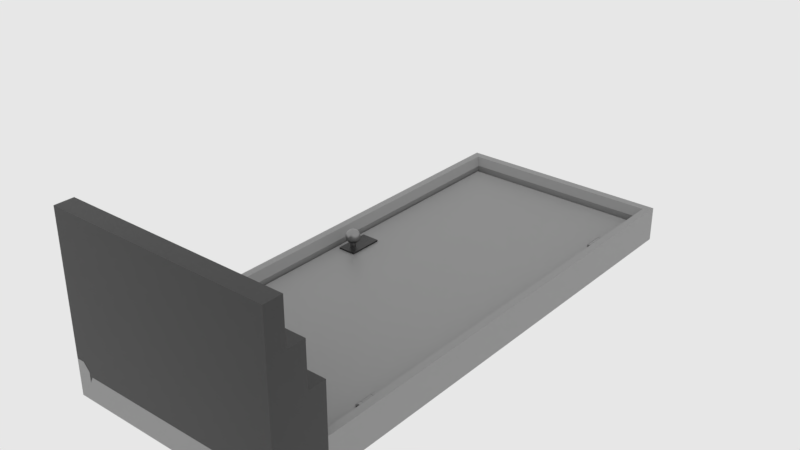 # Source: arch_door1.blend  (saved by Blender 2.83.18; exported with 4.5.12 LTS)
import bpy
from mathutils import Matrix  # noqa: F401  (used for matrix-valued properties, if any)

bpy.ops.wm.read_factory_settings(use_empty=True)
scene = bpy.context.scene
scene.name = 'main'

# ---- collections
col_collection_1 = bpy.data.collections.new('Collection 1'); scene.collection.children.link(col_collection_1)

# ---- materials (node trees are filled in below, after node groups)
mat_sy_cutter = bpy.data.materials.new('sy_cutter')
mat_sy_lite_matte = bpy.data.materials.new('sy_lite_matte')
mat_sy_lite_matte.roughness = 0.25
mat_sy_dark_matte = bpy.data.materials.new('sy_dark_matte')
mat_sy_dark_matte.roughness = 0.25
mat_sy_steel_mat = bpy.data.materials.new('sy_steel_mat')

# ---- node groups
ng_sy_plastic_001 = bpy.data.node_groups.new('sy_plastic.001', 'ShaderNodeTree')
_s = ng_sy_plastic_001.interface.new_socket(name='Color', in_out='OUTPUT', socket_type='NodeSocketColor')
_s.default_value = (0.01341, 0.01341, 0.01341, 1.0)
_s = ng_sy_plastic_001.interface.new_socket(name='Roughness', in_out='OUTPUT', socket_type='NodeSocketColor')
_s.default_value = (0.0, 0.0, 0.0, 0.0)
_s = ng_sy_plastic_001.interface.new_socket(name='Normal', in_out='OUTPUT', socket_type='NodeSocketVector')
_s.min_value = 0.0
_s.max_value = 0.0
_s = ng_sy_plastic_001.interface.new_socket(name='Color', in_out='INPUT', socket_type='NodeSocketColor')
_s.default_value = (0.01341, 0.01341, 0.01341, 1.0)
_s = ng_sy_plastic_001.interface.new_socket(name='Scale', in_out='INPUT', socket_type='NodeSocketFloat')
_s.default_value = 1.0
_s.min_value = 0.0
_s.max_value = 10.0
_s = ng_sy_plastic_001.interface.new_socket(name='Roughness', in_out='INPUT', socket_type='NodeSocketFloat')
_s.default_value = 1.0
_s.min_value = 0.0
_s.max_value = 3.0
_s = ng_sy_plastic_001.interface.new_socket(name='Bump', in_out='INPUT', socket_type='NodeSocketFloat')
_s.default_value = 1.0
_s.min_value = 0.0
_s.max_value = 1.0
_s = ng_sy_plastic_001.interface.new_socket(name='Normal', in_out='INPUT', socket_type='NodeSocketVector')
_s.min_value = 0.0
_s.max_value = -1.0
_s.hide_value = True
_N = ng_sy_plastic_001.nodes; _L = ng_sy_plastic_001.links
n0 = _N.new('ShaderNodeValToRGB'); n0.name = 'ColorRamp'; n0.location = (258, -72)
while len(n0.color_ramp.elements) > 1: n0.color_ramp.elements.remove(n0.color_ramp.elements[-1])
n0.color_ramp.elements[0].position = 0.004545; n0.color_ramp.elements[0].color = (0.2194, 0.2194, 0.2194, 1.0)
_e = n0.color_ramp.elements.new(0.8182); _e.color = (1.0, 1.0, 1.0, 1.0)
n1 = _N.new('ShaderNodeTexNoise'); n1.name = 'Noise Texture'; n1.location = (55, 153)
n2 = _N.new('ShaderNodeTexNoise'); n2.name = 'Musgrave Texture'; n2.location = (46, -89)
n2.width = 150
n2.normalize = False
n2.inputs[2].default_value = 300.0
n2.inputs[3].default_value = 11.2
n2.inputs[4].default_value = 0.25
n3 = _N.new('ShaderNodeValue'); n3.name = 'Value.001'; n3.location = (-353, -382)
n3.outputs[0].default_value = 0.0
n4 = _N.new('ShaderNodeRGB'); n4.name = 'RGB'; n4.location = (-365, 262)
n4.outputs[0].default_value = (0.01341, 0.01341, 0.01341, 1.0)
n5 = _N.new('ShaderNodeMix'); n5.name = 'Mix.001'; n5.location = (550, 25)
n5.data_type = 'RGBA'
n6 = _N.new('NodeReroute'); n6.name = 'Reroute'; n6.location = (-260, -194)
n6.width = 16
n6.socket_idname = 'NodeSocketFloat'
n7 = _N.new('ShaderNodeValue'); n7.name = 'Value'; n7.location = (-429, -187)
n7.outputs[0].default_value = 1.0
n8 = _N.new('ShaderNodeMath'); n8.name = 'Math'; n8.location = (-147, 40)
n8.operation = 'MULTIPLY'
n8.inputs[1].default_value = 400.0
n8.inputs[2].default_value = 0.0
n9 = _N.new('ShaderNodeMath'); n9.name = 'Math.001'; n9.location = (-150, -131)
n9.operation = 'MULTIPLY'
n9.inputs[1].default_value = 300.0
n9.inputs[2].default_value = 0.0
n10 = _N.new('ShaderNodeMath'); n10.name = 'Math.002'; n10.location = (-146, -320)
n10.operation = 'DIVIDE'
n10.inputs[1].default_value = 10.0
n10.inputs[2].default_value = 0.0
n11 = _N.new('ShaderNodeMath'); n11.name = 'Math.003'; n11.location = (746, 19)
n11.operation = 'MULTIPLY'
n11.inputs[2].default_value = 0.0
n12 = _N.new('NodeGroupInput'); n12.name = 'Group Input'; n12.location = (-627, -4)
n13 = _N.new('ShaderNodeValToRGB'); n13.name = 'ColorRamp.001'; n13.location = (255, 159)
while len(n13.color_ramp.elements) > 1: n13.color_ramp.elements.remove(n13.color_ramp.elements[-1])
n13.color_ramp.elements[0].position = 0.1727; n13.color_ramp.elements[0].color = (0.2194, 0.2194, 0.2194, 1.0)
_e = n13.color_ramp.elements.new(1.0); _e.color = (1.0, 1.0, 1.0, 1.0)
n14 = _N.new('ShaderNodeValue'); n14.name = 'Value.002'; n14.location = (520, 233)
n14.outputs[0].default_value = 1.0
n15 = _N.new('ShaderNodeBump'); n15.name = 'Bump'; n15.location = (721, -216)
n15.inputs[1].default_value = 0.2
n15.inputs[2].default_value = 1.0
n16 = _N.new('NodeGroupOutput'); n16.name = 'Group Output'; n16.location = (990, -11)
_L.new(n1.outputs[0], n13.inputs[0])
_L.new(n5.outputs[2], n11.inputs[0])
_L.new(n13.outputs[0], n5.inputs[6])
_L.new(n0.outputs[0], n5.inputs[7])
_L.new(n2.outputs[0], n0.inputs[0])
_L.new(n15.outputs[0], n16.inputs[2])
_L.new(n5.outputs[2], n15.inputs[3])
_L.new(n8.outputs[0], n1.inputs[2])
_L.new(n9.outputs[0], n2.inputs[0])
_L.new(n10.outputs[0], n15.inputs[0])
_L.new(n12.outputs[0], n16.inputs[0])
_L.new(n12.outputs[4], n15.inputs[4])
_L.new(n11.outputs[0], n16.inputs[1])
_L.new(n7.outputs[0], n6.inputs[0])
_L.new(n12.outputs[1], n8.inputs[0])
_L.new(n12.outputs[1], n9.inputs[0])
_L.new(n12.outputs[3], n10.inputs[0])
_L.new(n12.outputs[2], n11.inputs[1])
n16.is_active_output = True
ng_sy_plastic_002 = bpy.data.node_groups.new('sy_plastic.002', 'ShaderNodeTree')
_s = ng_sy_plastic_002.interface.new_socket(name='Color', in_out='OUTPUT', socket_type='NodeSocketColor')
_s.default_value = (0.01341, 0.01341, 0.01341, 1.0)
_s = ng_sy_plastic_002.interface.new_socket(name='Roughness', in_out='OUTPUT', socket_type='NodeSocketColor')
_s.default_value = (0.0, 0.0, 0.0, 0.0)
_s = ng_sy_plastic_002.interface.new_socket(name='Normal', in_out='OUTPUT', socket_type='NodeSocketVector')
_s.min_value = 0.0
_s.max_value = 0.0
_s = ng_sy_plastic_002.interface.new_socket(name='Color', in_out='INPUT', socket_type='NodeSocketColor')
_s.default_value = (0.01341, 0.01341, 0.01341, 1.0)
_s = ng_sy_plastic_002.interface.new_socket(name='Scale', in_out='INPUT', socket_type='NodeSocketFloat')
_s.default_value = 1.0
_s.min_value = 0.0
_s.max_value = 10.0
_s = ng_sy_plastic_002.interface.new_socket(name='Roughness', in_out='INPUT', socket_type='NodeSocketFloat')
_s.default_value = 1.0
_s.min_value = 0.0
_s.max_value = 3.0
_s = ng_sy_plastic_002.interface.new_socket(name='Bump', in_out='INPUT', socket_type='NodeSocketFloat')
_s.default_value = 1.0
_s.min_value = 0.0
_s.max_value = 1.0
_s = ng_sy_plastic_002.interface.new_socket(name='Normal', in_out='INPUT', socket_type='NodeSocketVector')
_s.min_value = 0.0
_s.max_value = -1.0
_s.hide_value = True
_N = ng_sy_plastic_002.nodes; _L = ng_sy_plastic_002.links
n0 = _N.new('ShaderNodeValToRGB'); n0.name = 'ColorRamp'; n0.location = (258, -72)
while len(n0.color_ramp.elements) > 1: n0.color_ramp.elements.remove(n0.color_ramp.elements[-1])
n0.color_ramp.elements[0].position = 0.004545; n0.color_ramp.elements[0].color = (0.2194, 0.2194, 0.2194, 1.0)
_e = n0.color_ramp.elements.new(0.8182); _e.color = (1.0, 1.0, 1.0, 1.0)
n1 = _N.new('ShaderNodeTexNoise'); n1.name = 'Noise Texture'; n1.location = (55, 153)
n2 = _N.new('ShaderNodeTexNoise'); n2.name = 'Musgrave Texture'; n2.location = (46, -89)
n2.width = 150
n2.normalize = False
n2.inputs[2].default_value = 300.0
n2.inputs[3].default_value = 11.2
n2.inputs[4].default_value = 0.25
n3 = _N.new('ShaderNodeValue'); n3.name = 'Value.001'; n3.location = (-353, -382)
n3.outputs[0].default_value = 0.0
n4 = _N.new('ShaderNodeRGB'); n4.name = 'RGB'; n4.location = (-365, 262)
n4.outputs[0].default_value = (0.01341, 0.01341, 0.01341, 1.0)
n5 = _N.new('ShaderNodeMix'); n5.name = 'Mix.001'; n5.location = (550, 25)
n5.data_type = 'RGBA'
n6 = _N.new('NodeReroute'); n6.name = 'Reroute'; n6.location = (-260, -194)
n6.width = 16
n6.socket_idname = 'NodeSocketFloat'
n7 = _N.new('ShaderNodeValue'); n7.name = 'Value'; n7.location = (-429, -187)
n7.outputs[0].default_value = 1.0
n8 = _N.new('ShaderNodeMath'); n8.name = 'Math'; n8.location = (-147, 40)
n8.operation = 'MULTIPLY'
n8.inputs[1].default_value = 400.0
n8.inputs[2].default_value = 0.0
n9 = _N.new('ShaderNodeMath'); n9.name = 'Math.001'; n9.location = (-150, -131)
n9.operation = 'MULTIPLY'
n9.inputs[1].default_value = 300.0
n9.inputs[2].default_value = 0.0
n10 = _N.new('ShaderNodeMath'); n10.name = 'Math.002'; n10.location = (-146, -320)
n10.operation = 'DIVIDE'
n10.inputs[1].default_value = 10.0
n10.inputs[2].default_value = 0.0
n11 = _N.new('ShaderNodeMath'); n11.name = 'Math.003'; n11.location = (746, 19)
n11.operation = 'MULTIPLY'
n11.inputs[2].default_value = 0.0
n12 = _N.new('NodeGroupInput'); n12.name = 'Group Input'; n12.location = (-627, -4)
n13 = _N.new('ShaderNodeValToRGB'); n13.name = 'ColorRamp.001'; n13.location = (255, 159)
while len(n13.color_ramp.elements) > 1: n13.color_ramp.elements.remove(n13.color_ramp.elements[-1])
n13.color_ramp.elements[0].position = 0.1727; n13.color_ramp.elements[0].color = (0.2194, 0.2194, 0.2194, 1.0)
_e = n13.color_ramp.elements.new(1.0); _e.color = (1.0, 1.0, 1.0, 1.0)
n14 = _N.new('ShaderNodeValue'); n14.name = 'Value.002'; n14.location = (520, 233)
n14.outputs[0].default_value = 1.0
n15 = _N.new('ShaderNodeBump'); n15.name = 'Bump'; n15.location = (721, -216)
n15.inputs[1].default_value = 0.2
n15.inputs[2].default_value = 1.0
n16 = _N.new('NodeGroupOutput'); n16.name = 'Group Output'; n16.location = (990, -11)
_L.new(n1.outputs[0], n13.inputs[0])
_L.new(n5.outputs[2], n11.inputs[0])
_L.new(n13.outputs[0], n5.inputs[6])
_L.new(n0.outputs[0], n5.inputs[7])
_L.new(n2.outputs[0], n0.inputs[0])
_L.new(n15.outputs[0], n16.inputs[2])
_L.new(n5.outputs[2], n15.inputs[3])
_L.new(n8.outputs[0], n1.inputs[2])
_L.new(n9.outputs[0], n2.inputs[0])
_L.new(n10.outputs[0], n15.inputs[0])
_L.new(n12.outputs[0], n16.inputs[0])
_L.new(n12.outputs[4], n15.inputs[4])
_L.new(n11.outputs[0], n16.inputs[1])
_L.new(n7.outputs[0], n6.inputs[0])
_L.new(n12.outputs[1], n8.inputs[0])
_L.new(n12.outputs[1], n9.inputs[0])
_L.new(n12.outputs[3], n10.inputs[0])
_L.new(n12.outputs[2], n11.inputs[1])
n16.is_active_output = True
ng_sy_metal = bpy.data.node_groups.new('sy_metal', 'ShaderNodeTree')
_s = ng_sy_metal.interface.new_socket(name='Color', in_out='OUTPUT', socket_type='NodeSocketColor')
_s.default_value = (0.2987, 0.2987, 0.2987, 1.0)
_s = ng_sy_metal.interface.new_socket(name='Normal', in_out='OUTPUT', socket_type='NodeSocketVector')
_s.min_value = 0.0
_s.max_value = 0.0
_s = ng_sy_metal.interface.new_socket(name='Value', in_out='OUTPUT', socket_type='NodeSocketFloat')
_s.min_value = 0.0
_s.max_value = 0.0
_s = ng_sy_metal.interface.new_socket(name='Color', in_out='INPUT', socket_type='NodeSocketColor')
_s.default_value = (0.2987, 0.2987, 0.2987, 1.0)
_s = ng_sy_metal.interface.new_socket(name='Roughness', in_out='INPUT', socket_type='NodeSocketFloat')
_s.default_value = 1.0
_s.min_value = 0.0
_s.max_value = 2.0
_s = ng_sy_metal.interface.new_socket(name='Bump', in_out='INPUT', socket_type='NodeSocketFloat')
_s.default_value = 1.0
_s.min_value = 0.0
_s.max_value = 2.0
_s = ng_sy_metal.interface.new_socket(name='Scale', in_out='INPUT', socket_type='NodeSocketFloat')
_s.default_value = 1.0
_s.min_value = 0.0
_s.max_value = 2.0
_s = ng_sy_metal.interface.new_socket(name='Normal', in_out='INPUT', socket_type='NodeSocketVector')
_s.min_value = 0.0
_s.max_value = -1.0
_s.hide_value = True
_N = ng_sy_metal.nodes; _L = ng_sy_metal.links
n0 = _N.new('ShaderNodeTexCoord'); n0.name = 'Texture Coordinate.001'; n0.location = (-689, -224)
n1 = _N.new('ShaderNodeMapping'); n1.name = 'Mapping.001'; n1.location = (-479, -207)
n1.width = 240
n1.vector_type = 'TEXTURE'
n1.inputs[2].default_value = (0.7679, 0.576, 0.384)
n2 = _N.new('ShaderNodeValToRGB'); n2.name = 'ColorRamp'; n2.location = (45, -254)
while len(n2.color_ramp.elements) > 1: n2.color_ramp.elements.remove(n2.color_ramp.elements[-1])
n2.color_ramp.elements[0].position = 0.0; n2.color_ramp.elements[0].color = (0.508, 0.508, 0.508, 1.0)
_e = n2.color_ramp.elements.new(1.0); _e.color = (1.0, 1.0, 1.0, 1.0)
n3 = _N.new('ShaderNodeMix'); n3.name = 'Mix'; n3.location = (351, -115)
n3.data_type = 'RGBA'
n3.blend_type = 'MULTIPLY'
n3.inputs[0].default_value = 0.4667
n4 = _N.new('NodeGroupOutput'); n4.name = 'Group Output'; n4.location = (889, 0)
n5 = _N.new('ShaderNodeRGB'); n5.name = 'RGB'; n5.location = (-683, 362)
n5.outputs[0].default_value = (0.2987, 0.2987, 0.2987, 1.0)
n6 = _N.new('ShaderNodeTexCoord'); n6.name = 'Texture Coordinate'; n6.location = (-689, 83)
n7 = _N.new('ShaderNodeMapping'); n7.name = 'Mapping'; n7.location = (-461, 179)
n7.width = 240
n7.vector_type = 'TEXTURE'
n7.inputs[2].default_value = (0.384, 0.576, 0.7679)
n8 = _N.new('ShaderNodeTexNoise'); n8.name = 'Noise Texture'; n8.location = (-184, 74)
n8.inputs[2].default_value = 150.0
n8.inputs[3].default_value = 5.0
n9 = _N.new('ShaderNodeValToRGB'); n9.name = 'ColorRamp.001'; n9.location = (46, 5)
while len(n9.color_ramp.elements) > 1: n9.color_ramp.elements.remove(n9.color_ramp.elements[-1])
n9.color_ramp.elements[0].position = 0.0; n9.color_ramp.elements[0].color = (0.0, 0.0, 0.0, 1.0)
_e = n9.color_ramp.elements.new(1.0); _e.color = (1.0, 1.0, 1.0, 1.0)
n10 = _N.new('ShaderNodeMath'); n10.name = 'Math'; n10.location = (571, -60)
n10.operation = 'MULTIPLY'
n10.inputs[2].default_value = 0.0
n11 = _N.new('ShaderNodeMath'); n11.name = 'Math.001'; n11.location = (382, -405)
n11.operation = 'DIVIDE'
n11.inputs[1].default_value = 10.0
n11.inputs[2].default_value = 0.0
n12 = _N.new('ShaderNodeBump'); n12.name = 'Bump'; n12.location = (689, -362)
n12.inputs[1].default_value = 0.05
n12.inputs[2].default_value = 1.0
n13 = _N.new('ShaderNodeValue'); n13.name = 'Value'; n13.location = (-1337, -282)
n13.outputs[0].default_value = 1.0
n14 = _N.new('NodeGroupInput'); n14.name = 'Group Input'; n14.location = (-1239, 5)
n15 = _N.new('ShaderNodeCombineXYZ'); n15.name = 'Combine XYZ'; n15.location = (-869, -178)
n16 = _N.new('ShaderNodeMath'); n16.name = 'Math.002'; n16.location = (-1066, -219)
n16.operation = 'MULTIPLY'
n16.inputs[1].default_value = 50.0
n16.inputs[2].default_value = 0.0
n17 = _N.new('ShaderNodeCombineXYZ'); n17.name = 'Combine XYZ.001'; n17.location = (-869, -371)
n18 = _N.new('ShaderNodeTexNoise'); n18.name = 'Musgrave Texture'; n18.location = (-175, -206)
n18.width = 150
n18.normalize = False
n18.inputs[2].default_value = 400.0
n18.inputs[3].default_value = 0.0
n18.inputs[4].default_value = 0.25
_L.new(n7.outputs[0], n8.inputs[0])
_L.new(n6.outputs[0], n7.inputs[0])
_L.new(n18.outputs[0], n2.inputs[0])
_L.new(n9.outputs[0], n3.inputs[6])
_L.new(n2.outputs[0], n3.inputs[7])
_L.new(n1.outputs[0], n18.inputs[0])
_L.new(n0.outputs[0], n1.inputs[0])
_L.new(n3.outputs[2], n12.inputs[3])
_L.new(n12.outputs[0], n4.inputs[1])
_L.new(n3.outputs[2], n10.inputs[0])
_L.new(n10.outputs[0], n4.inputs[2])
_L.new(n14.outputs[0], n4.inputs[0])
_L.new(n14.outputs[1], n10.inputs[1])
_L.new(n14.outputs[2], n11.inputs[0])
_L.new(n11.outputs[0], n12.inputs[0])
_L.new(n14.outputs[4], n12.inputs[4])
_L.new(n16.outputs[0], n15.inputs[0])
_L.new(n16.outputs[0], n15.inputs[1])
_L.new(n15.outputs[0], n7.inputs[3])
_L.new(n16.outputs[0], n17.inputs[2])
_L.new(n17.outputs[0], n1.inputs[3])
_L.new(n14.outputs[3], n16.inputs[0])
_L.new(n8.outputs[0], n9.inputs[0])
n4.is_active_output = True
ng_auto_smooth = bpy.data.node_groups.new('Auto Smooth', 'GeometryNodeTree')
_s = ng_auto_smooth.interface.new_socket(name='Geometry', in_out='OUTPUT', socket_type='NodeSocketGeometry')
_s = ng_auto_smooth.interface.new_socket(name='Geometry', in_out='INPUT', socket_type='NodeSocketGeometry')
_s = ng_auto_smooth.interface.new_socket(name='Angle', in_out='INPUT', socket_type='NodeSocketFloat')
_s.subtype = 'ANGLE'
_s.min_value = 0.0
_s.max_value = 3.142
ng_auto_smooth.is_modifier = True
_N = ng_auto_smooth.nodes; _L = ng_auto_smooth.links
n0 = _N.new('NodeGroupOutput'); n0.name = 'Group Output'; n0.location = (480, -100)
n1 = _N.new('NodeGroupInput'); n1.name = 'Group Input'; n1.location = (-420, -300)
n2 = _N.new('NodeGroupInput'); n2.name = 'Group Input.001'; n2.location = (-60, -100)
n3 = _N.new('GeometryNodeSetShadeSmooth'); n3.name = 'Set Shade Smooth'; n3.location = (120, -100)
n3.domain = 'EDGE'
n4 = _N.new('GeometryNodeSetShadeSmooth'); n4.name = 'Set Shade Smooth.001'; n4.location = (300, -100)
n5 = _N.new('GeometryNodeInputMeshEdgeAngle'); n5.name = 'Edge Angle'; n5.location = (-420, -220)
n6 = _N.new('GeometryNodeInputEdgeSmooth'); n6.name = 'Is Edge Smooth'; n6.location = (-60, -160)
n7 = _N.new('GeometryNodeInputShadeSmooth'); n7.name = 'Is Face Smooth'; n7.location = (-240, -340)
n8 = _N.new('FunctionNodeBooleanMath'); n8.name = 'Boolean Math'; n8.location = (-60, -220)
n9 = _N.new('FunctionNodeCompare'); n9.name = 'Compare'; n9.location = (-240, -180)
n9.operation = 'LESS_EQUAL'
_L.new(n5.outputs[0], n9.inputs[0])
_L.new(n4.outputs[0], n0.inputs[0])
_L.new(n1.outputs[1], n9.inputs[1])
_L.new(n9.outputs[0], n8.inputs[0])
_L.new(n7.outputs[0], n8.inputs[1])
_L.new(n2.outputs[0], n3.inputs[0])
_L.new(n6.outputs[0], n3.inputs[1])
_L.new(n3.outputs[0], n4.inputs[0])
_L.new(n8.outputs[0], n3.inputs[2])
n0.is_active_output = True

# ---- material node trees
mat_sy_cutter.use_nodes = True; mat_sy_cutter.node_tree.nodes.clear()
_N = mat_sy_cutter.node_tree.nodes; _L = mat_sy_cutter.node_tree.links
n0 = _N.new('ShaderNodeBsdfPrincipled'); n0.name = 'Principled BSDF'; n0.location = (10, 300)
n0.distribution = 'GGX'
n0.subsurface_method = 'BURLEY'
n0.inputs[0].default_value = (0.0212, 0.0212, 0.0212, 1.0)
n0.inputs[2].default_value = 0.65
n0.inputs[3].default_value = 1.45
n0.inputs[27].default_value = (0.0, 0.0, 0.0, 1.0)
n0.inputs[28].default_value = 1.0
n1 = _N.new('ShaderNodeOutputMaterial'); n1.name = 'Material Output'; n1.location = (300, 300)
_L.new(n0.outputs[0], n1.inputs[0])
n1.is_active_output = True
mat_sy_lite_matte.use_nodes = True; mat_sy_lite_matte.node_tree.nodes.clear()
_N = mat_sy_lite_matte.node_tree.nodes; _L = mat_sy_lite_matte.node_tree.links
n0 = _N.new('ShaderNodeOutputMaterial'); n0.name = 'Material Output'; n0.location = (1294, 466)
n1 = _N.new('ShaderNodeBsdfPrincipled'); n1.name = 'Principled BSDF'; n1.location = (881, 441)
n1.distribution = 'GGX'
n1.subsurface_method = 'BURLEY'
n1.inputs[3].default_value = 1.45
n1.inputs[9].default_value = (1.0, 0.1, 1.0)
n1.inputs[27].default_value = (0.0, 0.0, 0.0, 1.0)
n1.inputs[28].default_value = 1.0
n2 = _N.new('ShaderNodeGroup'); n2.name = 'Group.001'; n2.location = (487, 183)
n2.width = 183
n2.node_tree = ng_sy_plastic_001
n2.inputs[0].default_value = (0.2818, 0.2818, 0.2818, 1.0)
n2.inputs[1].default_value = 10.0
n2.inputs[2].default_value = 1.0
n2.inputs[3].default_value = 1.0
n2.inputs[4].default_value = (0.0, 0.0, 0.0)
_L.new(n1.outputs[0], n0.inputs[0])
_L.new(n2.outputs[0], n1.inputs[0])
_L.new(n2.outputs[1], n1.inputs[2])
_L.new(n2.outputs[2], n1.inputs[5])
n0.is_active_output = True
mat_sy_dark_matte.use_nodes = True; mat_sy_dark_matte.node_tree.nodes.clear()
_N = mat_sy_dark_matte.node_tree.nodes; _L = mat_sy_dark_matte.node_tree.links
n0 = _N.new('ShaderNodeOutputMaterial'); n0.name = 'Material Output'; n0.location = (1294, 466)
n1 = _N.new('ShaderNodeBsdfPrincipled'); n1.name = 'Principled BSDF'; n1.location = (881, 441)
n1.distribution = 'GGX'
n1.subsurface_method = 'BURLEY'
n1.inputs[3].default_value = 1.45
n1.inputs[9].default_value = (1.0, 0.1, 1.0)
n1.inputs[27].default_value = (0.0, 0.0, 0.0, 1.0)
n1.inputs[28].default_value = 1.0
n2 = _N.new('ShaderNodeGroup'); n2.name = 'Group.001'; n2.location = (494, 235)
n2.width = 183
n2.node_tree = ng_sy_plastic_002
n2.inputs[0].default_value = (0.02166, 0.02166, 0.02166, 1.0)
n2.inputs[1].default_value = 10.0
n2.inputs[2].default_value = 1.0
n2.inputs[3].default_value = 1.0
n2.inputs[4].default_value = (0.0, 0.0, 0.0)
_L.new(n1.outputs[0], n0.inputs[0])
_L.new(n2.outputs[0], n1.inputs[0])
_L.new(n2.outputs[1], n1.inputs[2])
_L.new(n2.outputs[2], n1.inputs[5])
n0.is_active_output = True
mat_sy_steel_mat.use_nodes = True; mat_sy_steel_mat.node_tree.nodes.clear()
_N = mat_sy_steel_mat.node_tree.nodes; _L = mat_sy_steel_mat.node_tree.links
n0 = _N.new('ShaderNodeOutputMaterial'); n0.name = 'Material Output'; n0.location = (300, 300)
n1 = _N.new('ShaderNodeBsdfPrincipled'); n1.name = 'Principled BSDF'; n1.location = (10, 300)
n1.distribution = 'GGX'
n1.subsurface_method = 'BURLEY'
n1.inputs[1].default_value = 1.0
n1.inputs[3].default_value = 1.45
n1.inputs[27].default_value = (0.0, 0.0, 0.0, 1.0)
n1.inputs[28].default_value = 1.0
n2 = _N.new('ShaderNodeGroup'); n2.name = 'Group'; n2.location = (-335, 131)
n2.node_tree = ng_sy_metal
n2.inputs[0].default_value = (0.2987, 0.2987, 0.2987, 1.0)
n2.inputs[1].default_value = 1.0
n2.inputs[2].default_value = 1.0
n2.inputs[3].default_value = 4.0
n2.inputs[4].default_value = (0.0, 0.0, 0.0)
_L.new(n2.outputs[0], n1.inputs[0])
_L.new(n1.outputs[0], n0.inputs[0])
_L.new(n2.outputs[1], n1.inputs[5])
_L.new(n2.outputs[2], n1.inputs[2])
n0.is_active_output = True

# ---- world
world_world = bpy.data.worlds.new('world'); scene.world = world_world
world_world.color = (0.8, 0.8, 0.8)
world_world.use_sun_shadow = False
world_world.sun_shadow_jitter_overblur = 0.0
world_world.cycles.sampling_method = 'MANUAL'
world_world.cycles.homogeneous_volume = True

# ---- meshes
me_cube_005 = bpy.data.meshes.new('Cube.005')
me_cube_005.from_pydata([(-0.5682, -1.382, 0.9059), (-0.5682, 1.382, 0.9059), (-0.5682, 1.382, -0.2164), (0.5682, -1.382, 0.9059), (0.5682, 1.382, 0.9059), (0.5682, 1.382, -0.2164), (-0.5682, -1.382, -0.2164), (0.5682, -1.382, -0.2164)], [], [(6, 2, 5, 7), (7, 5, 4, 3), (6, 7, 3, 0), (5, 2, 1, 4), (3, 4, 1, 0), (0, 1, 2, 6)])
me_cube_005.materials.append(mat_sy_cutter)
me_cube_005.use_remesh_preserve_volume = False
me_cube_005.use_remesh_preserve_attributes = False
me_cube_005.use_mirror_vertex_groups = False
me_cube_005.update()
me_cube = bpy.data.meshes.new('Cube')
me_cube.from_pydata([(-0.5622, 2.725, 0.09004), (-0.5622, 2.725, -0.09004), (0.5622, 2.725, 0.09004), (0.5622, 2.725, -0.09004), (-0.4923, 2.649, 0.05347), (0.4923, 2.649, 0.05347), (0.0, 2.725, -0.09004), (0.0, 2.725, 0.09004), (0.0, 2.649, 0.05347), (0.0, 0.0002724, 0.03501), (0.4757, 0.0002724, 0.03501), (0.4757, 2.619, 0.03501), (0.0, 2.619, 0.03501), (-0.4757, 2.619, 0.03501), (-0.4757, 0.0002724, 0.03501), (-0.5236, 2.683, 0.09004), (0.5236, 2.683, 0.09004), (0.0, 2.683, 0.09004), (0.5622, 1.331, 0.09004), (-0.5236, 1.331, 0.09004), (0.0, 1.331, -0.09004), (-0.4923, 1.331, 0.05347), (0.4923, 1.331, 0.05347), (0.4757, 1.331, 0.03501), (-0.5622, 1.331, -0.09004), (-0.5622, 1.331, 0.09004), (0.5622, 1.331, -0.09004), (-0.4757, 1.331, 0.03501), (0.5236, 1.331, 0.09004), (-0.405, 2.619, 0.03501), (-0.405, 1.331, 0.03501), (-0.405, 2.725, -0.09004), (-0.405, 1.331, -0.09004), (-0.405, 2.725, 0.09004), (-0.405, 0.0002724, 0.03501), (-0.405, 2.683, 0.09004), (-0.405, 2.649, 0.05347), (0.4923, 1.331, 0.001371), (0.0, 2.649, 0.001371), (0.4923, 2.649, 0.001371), (-0.405, 2.649, 0.001371), (-0.4923, 1.331, 0.001371), (-0.4923, 2.649, 0.001371), (0.5622, -0.001034, -0.09004), (0.5236, -0.001033, 0.09004), (0.5622, -0.001033, 0.09004), (0.4764, -0.001033, 0.03354), (0.4923, -0.001033, 0.001371), (0.4923, -0.001033, 0.05347), (-0.5236, -0.001033, 0.09004), (-0.4923, -0.001033, 0.001371), (-0.4764, -0.001033, 0.03354), (-0.5622, -0.001034, -0.09004), (-0.405, -0.001033, -0.09004), (0.0, -0.001034, -0.09004), (-0.5622, -0.001033, 0.09004), (-0.4923, -0.001033, 0.05347), (-0.405, -0.001033, 0.03354), (0.0, -0.001033, 0.03354)], [], [(0, 1, 24, 25), (17, 8, 5, 16), (16, 5, 22, 28), (15, 19, 21, 4), (7, 6, 31, 33), (17, 35, 36, 8), (7, 2, 3, 6), (1, 31, 32, 24), (3, 26, 20, 6), (2, 18, 26, 3), (9, 10, 23, 30, 34), (5, 39, 37, 22), (8, 38, 39, 5), (4, 42, 40, 36), (7, 33, 35, 17), (0, 25, 19, 15), (2, 16, 28, 18), (7, 17, 16, 2), (27, 30, 29, 13), (19, 25, 55, 49), (24, 32, 53, 52), (21, 41, 42, 4), (22, 37, 47, 48), (28, 22, 48, 44), (20, 26, 43, 54), (18, 28, 44, 45), (21, 19, 49, 56), (26, 18, 45, 43), (25, 24, 52, 55), (35, 33, 0, 15), (36, 40, 38, 8), (33, 31, 1, 0), (34, 30, 27, 14), (32, 31, 6, 20), (29, 30, 23, 11, 12), (36, 35, 15, 4), (10, 9, 58, 46), (23, 10, 46, 47, 37), (12, 11, 39, 38), (29, 12, 38, 40), (27, 13, 42, 41), (34, 14, 51, 57), (11, 23, 37, 39), (14, 27, 41, 50, 51), (13, 29, 40, 42), (9, 34, 57, 58), (54, 53, 32, 20), (56, 50, 41, 21), (55, 52, 53, 54, 43, 45, 44, 48, 47, 46, 58, 57, 51, 50, 56, 49)])
me_cube.polygons.foreach_set('use_smooth', [1, 1, 1, 1, 1, 1, 1, 1, 1, 1, 1, 1, 1, 1, 1, 1, 1, 1, 1, 1, 1, 1, 1, 1, 1, 1, 1, 1, 1, 1, 1, 1, 1, 1, 1, 1, 1, 1, 1, 1, 1, 1, 1, 1, 1, 1, 1, 1, 0])
_k = set([(0, 1), (0, 25), (0, 33), (1, 24), (1, 31), (2, 3), (2, 7), (2, 18), (3, 6), (3, 26), (4, 15), (4, 21), (4, 36), (4, 42), (5, 8), (5, 16), (5, 22), (5, 39), (6, 31), (7, 33), (8, 36), (9, 10), (9, 34), (10, 23), (11, 12), (11, 23), (12, 29), (13, 27), (13, 29), (14, 27), (14, 34), (15, 19), (15, 35), (16, 17), (16, 28), (17, 35), (18, 45), (19, 49), (21, 56), (22, 48), (24, 52), (25, 55), (26, 43), (28, 44), (37, 39), (37, 47), (38, 39), (38, 40), (40, 42), (41, 42), (41, 50)])
me_cube.attributes.new('sharp_edge', 'BOOLEAN', 'EDGE').data.foreach_set('value', [ (min(e.vertices), max(e.vertices)) in _k for e in me_cube.edges])
me_cube.materials.append(mat_sy_lite_matte)
me_cube.use_remesh_preserve_volume = False
me_cube.use_remesh_preserve_attributes = False
me_cube.use_mirror_vertex_groups = False
me_cube.update()
me_cube_004 = bpy.data.meshes.new('Cube.004')
me_cube_004.from_pydata([(-0.04607, -0.08886, 0.007399), (-0.04607, 0.08886, 0.007399), (-0.04607, -0.08886, -0.007399), (-0.04607, 0.08886, -0.007399), (0.04607, -0.08886, 0.007399), (0.04607, 0.08886, 0.007399), (0.04607, -0.08886, -0.007399), (0.04607, 0.08886, -0.007399)], [], [(0, 1, 3, 2), (2, 3, 7, 6), (6, 7, 5, 4), (4, 5, 1, 0), (2, 6, 4, 0), (7, 3, 1, 5)])
me_cube_004.materials.append(mat_sy_dark_matte)
me_cube_004.use_remesh_preserve_volume = False
me_cube_004.use_remesh_preserve_attributes = False
me_cube_004.use_mirror_vertex_groups = False
me_cube_004.update()
me_sphere = bpy.data.meshes.new('Sphere')
me_sphere.from_pydata([(0.0, 0.007145, 0.03592), (0.0, 0.01402, 0.03384), (0.0, 0.02035, 0.03045), (0.0, 0.0259, 0.0259), (0.0, 0.03045, 0.02035), (0.0, 0.03384, 0.01402), (0.0, 0.03592, 0.007145), (0.0, 0.03662, 2.765e-09), (0.0, 0.03592, -0.007145), (0.0, 0.02035, -0.03045), (0.0014, 0.007008, 0.03592), (0.002746, 0.01375, 0.03384), (0.003986, 0.01996, 0.03045), (0.005073, 0.0254, 0.0259), (0.005965, 0.02987, 0.02035), (0.006628, 0.03319, 0.01402), (0.007037, 0.03523, 0.007145), (0.007175, 0.03592, 2.765e-09), (0.007037, 0.03523, -0.007145), (0.006628, 0.03319, -0.01402), (0.005965, 0.02987, -0.02035), (0.005073, 0.0254, -0.0259), (0.003986, 0.01996, -0.03045), (-0.005478, 0.01317, -0.03045), (0.002746, 0.006601, 0.03592), (0.005386, 0.01295, 0.03384), (0.007819, 0.0188, 0.03045), (0.009951, 0.02393, 0.0259), (0.0117, 0.02813, 0.02035), (0.013, 0.03126, 0.01402), (0.0138, 0.03319, 0.007145), (0.01407, 0.03384, 2.765e-09), (0.0138, 0.03319, -0.007145), (0.013, 0.03126, -0.01402), (0.0117, 0.02813, -0.02035), (0.009951, 0.02393, -0.0259), (0.007819, 0.0188, -0.03045), (-0.01012, 0.01008, -0.03045), (0.003986, 0.005941, 0.03592), (0.007819, 0.01165, 0.03384), (0.01135, 0.01692, 0.03045), (0.01445, 0.02153, 0.0259), (0.01699, 0.02532, 0.02035), (0.01888, 0.02813, 0.01402), (0.02004, 0.02987, 0.007145), (0.02043, 0.03045, 2.765e-09), (0.02004, 0.02987, -0.007145), (0.01888, 0.02813, -0.01402), (0.01699, 0.02532, -0.02035), (0.01445, 0.02153, -0.0259), (0.01135, 0.01692, -0.03045), (-0.0119, 0.00792, -0.03045), (0.005073, 0.005052, 0.03592), (0.009951, 0.009911, 0.03384), (0.01445, 0.01439, 0.03045), (0.01839, 0.01831, 0.0259), (0.02162, 0.02153, 0.02035), (0.02402, 0.02393, 0.01402), (0.0255, 0.0254, 0.007145), (0.026, 0.0259, 2.765e-09), (0.0255, 0.0254, -0.007145), (0.02402, 0.02393, -0.01402), (0.02162, 0.02153, -0.02035), (0.01839, 0.01831, -0.0259), (0.01445, 0.01439, -0.03045), (-0.01323, 0.005456, -0.03045), (0.005965, 0.00397, 0.03592), (0.0117, 0.007787, 0.03384), (0.01699, 0.0113, 0.03045), (0.02162, 0.01439, 0.0259), (0.02542, 0.01692, 0.02035), (0.02825, 0.0188, 0.01402), (0.02999, 0.01996, 0.007145), (0.03058, 0.02035, 2.765e-09), (0.02999, 0.01996, -0.007145), (0.02825, 0.0188, -0.01402), (0.02542, 0.01692, -0.02035), (0.02162, 0.01439, -0.0259), (0.01699, 0.0113, -0.03045), (-0.01404, 0.002781, -0.03045), (0.006628, 0.002734, 0.03592), (0.013, 0.005364, 0.03384), (0.01888, 0.007787, 0.03045), (0.02402, 0.009911, 0.0259), (0.02825, 0.01165, 0.02035), (0.03139, 0.01295, 0.01402), (0.03332, 0.01375, 0.007145), (0.03398, 0.01402, 2.765e-09), (0.03332, 0.01375, -0.007145), (0.03139, 0.01295, -0.01402), (0.02825, 0.01165, -0.02035), (0.02402, 0.009911, -0.0259), (0.01888, 0.007787, -0.03045), (-0.01432, -9.663e-09, -0.03045), (0.007037, 0.001394, 0.03592), (0.0138, 0.002734, 0.03384), (0.02004, 0.00397, 0.03045), (0.0255, 0.005052, 0.0259), (0.02999, 0.005941, 0.02035), (0.03332, 0.006601, 0.01402), (0.03538, 0.007008, 0.007145), (0.03607, 0.007145, 2.765e-09), (0.03538, 0.007008, -0.007145), (0.03332, 0.006601, -0.01402), (0.02999, 0.005941, -0.02035), (0.0255, 0.005052, -0.0259), (0.02004, 0.00397, -0.03045), (-0.01404, -0.002781, -0.03045), (0.007175, -1.196e-08, 0.03592), (0.01407, -1.169e-08, 0.03384), (0.02043, -1.142e-08, 0.03045), (0.026, -1.169e-08, 0.0259), (0.03058, -1.224e-08, 0.02035), (0.03398, -1.005e-08, 0.01402), (0.03607, -1.442e-08, 0.007145), (0.03678, -1.387e-08, 2.765e-09), (0.03607, -1.442e-08, -0.007145), (0.03398, -8.416e-09, -0.01402), (0.03058, -1.224e-08, -0.02035), (0.026, -1.169e-08, -0.0259), (0.02043, -1.251e-08, -0.03045), (-0.01323, -0.005456, -0.03045), (0.007037, -0.001394, 0.03592), (0.0138, -0.002734, 0.03384), (0.02004, -0.00397, 0.03045), (0.0255, -0.005052, 0.0259), (0.02999, -0.005941, 0.02035), (0.03332, -0.006601, 0.01402), (0.03538, -0.007008, 0.007145), (0.03607, -0.007145, 2.765e-09), (0.03538, -0.007008, -0.007145), (0.03332, -0.006601, -0.01402), (0.02999, -0.005941, -0.02035), (0.0255, -0.005052, -0.0259), (0.02004, -0.00397, -0.03045), (-0.0119, -0.00792, -0.03045), (0.006628, -0.002734, 0.03592), (0.013, -0.005364, 0.03384), (0.01888, -0.007787, 0.03045), (0.02402, -0.009911, 0.0259), (0.02825, -0.01165, 0.02035), (0.03139, -0.01295, 0.01402), (0.03332, -0.01375, 0.007145), (0.03398, -0.01402, 2.765e-09), (0.03332, -0.01375, -0.007145), (0.03139, -0.01295, -0.01402), (0.02825, -0.01165, -0.02035), (0.02402, -0.009911, -0.0259), (0.01888, -0.007787, -0.03045), (-0.01012, -0.01008, -0.03045), (0.005965, -0.00397, 0.03592), (0.0117, -0.007787, 0.03384), (0.01699, -0.0113, 0.03045), (0.02162, -0.01439, 0.0259), (0.02542, -0.01692, 0.02035), (0.02825, -0.0188, 0.01402), (0.02999, -0.01996, 0.007145), (0.03058, -0.02035, 2.765e-09), (0.02999, -0.01996, -0.007145), (0.02825, -0.0188, -0.01402), (0.02542, -0.01692, -0.02035), (0.02162, -0.01439, -0.0259), (0.01699, -0.0113, -0.03045), (-0.007953, -0.01185, -0.03045), (0.005073, -0.005052, 0.03592), (0.009951, -0.009911, 0.03384), (0.01445, -0.01439, 0.03045), (0.01839, -0.01831, 0.0259), (0.02162, -0.02153, 0.02035), (0.02402, -0.02393, 0.01402), (0.0255, -0.0254, 0.007145), (0.026, -0.0259, 2.765e-09), (0.0255, -0.0254, -0.007145), (0.02402, -0.02393, -0.01402), (0.02162, -0.02153, -0.02035), (0.01839, -0.01831, -0.0259), (0.01445, -0.01439, -0.03045), (-0.005478, -0.01317, -0.03045), (0.003986, -0.005941, 0.03592), (0.007819, -0.01165, 0.03384), (0.01135, -0.01692, 0.03045), (0.01445, -0.02153, 0.0259), (0.01699, -0.02532, 0.02035), (0.01888, -0.02813, 0.01402), (0.02004, -0.02987, 0.007145), (0.02043, -0.03045, 2.765e-09), (0.02004, -0.02987, -0.007145), (0.01888, -0.02813, -0.01402), (0.01699, -0.02532, -0.02035), (0.01445, -0.02153, -0.0259), (0.01135, -0.01692, -0.03045), (-0.002793, -0.01398, -0.03045), (0.002746, -0.006601, 0.03592), (0.005386, -0.01295, 0.03384), (0.007819, -0.0188, 0.03045), (0.009951, -0.02393, 0.0259), (0.0117, -0.02813, 0.02035), (0.013, -0.03126, 0.01402), (0.0138, -0.03319, 0.007145), (0.01407, -0.03384, 2.765e-09), (0.0138, -0.03319, -0.007145), (0.013, -0.03126, -0.01402), (0.0117, -0.02813, -0.02035), (0.009951, -0.02393, -0.0259), (0.007819, -0.0188, -0.03045), (7.794e-10, -0.01426, -0.03045), (0.0014, -0.007008, 0.03592), (0.002746, -0.01375, 0.03384), (0.003986, -0.01996, 0.03045), (0.005073, -0.0254, 0.0259), (0.005965, -0.02987, 0.02035), (0.006628, -0.03319, 0.01402), (0.007037, -0.03523, 0.007145), (0.007175, -0.03592, 2.765e-09), (0.007037, -0.03523, -0.007145), (0.006628, -0.03319, -0.01402), (0.005965, -0.02987, -0.02035), (0.005073, -0.0254, -0.0259), (0.003986, -0.01996, -0.03045), (0.002793, -0.01398, -0.03045), (-2.652e-10, -0.007145, 0.03592), (1.516e-09, -0.01402, 0.03384), (9.678e-10, -0.02035, 0.03045), (-9.502e-10, -0.0259, 0.0259), (-3.142e-09, -0.03045, 0.02035), (2.338e-09, -0.03384, 0.01402), (-3.142e-09, -0.03592, 0.007145), (-3.69e-09, -0.03662, 2.765e-09), (-3.142e-09, -0.03592, -0.007145), (2.338e-09, -0.03384, -0.01402), (-3.142e-09, -0.03045, -0.02035), (-9.502e-10, -0.0259, -0.0259), (-4.022e-10, -0.02035, -0.03045), (0.005478, -0.01317, -0.03045), (-0.0014, -0.007008, 0.03592), (-0.002746, -0.01375, 0.03384), (-0.003986, -0.01996, 0.03045), (-0.005073, -0.0254, 0.0259), (-0.005965, -0.02987, 0.02035), (-0.006628, -0.03319, 0.01402), (-0.007037, -0.03523, 0.007145), (-0.007175, -0.03592, 2.765e-09), (-0.007037, -0.03523, -0.007145), (-0.006628, -0.03319, -0.01402), (-0.005965, -0.02987, -0.02035), (-0.005073, -0.0254, -0.0259), (-0.003986, -0.01996, -0.03045), (0.007953, -0.01185, -0.03045), (-0.002746, -0.006601, 0.03592), (-0.005386, -0.01295, 0.03384), (-0.007819, -0.0188, 0.03045), (-0.009951, -0.02393, 0.0259), (-0.0117, -0.02813, 0.02035), (-0.013, -0.03126, 0.01402), (-0.0138, -0.03319, 0.007145), (-0.01407, -0.03384, 2.765e-09), (-0.0138, -0.03319, -0.007145), (-0.013, -0.03126, -0.01402), (-0.0117, -0.02813, -0.02035), (-0.009951, -0.02393, -0.0259), (-0.007819, -0.0188, -0.03045), (0.01012, -0.01008, -0.03045), (-0.003986, -0.005941, 0.03592), (-0.007819, -0.01165, 0.03384), (-0.01135, -0.01692, 0.03045), (-0.01445, -0.02153, 0.0259), (-0.01699, -0.02532, 0.02035), (-0.01888, -0.02813, 0.01402), (-0.02004, -0.02987, 0.007145), (-0.02043, -0.03045, 2.765e-09), (-0.02004, -0.02987, -0.007145), (-0.01888, -0.02813, -0.01402), (-0.01699, -0.02532, -0.02035), (-0.01445, -0.02153, -0.0259), (-0.01135, -0.01692, -0.03045), (0.0119, -0.00792, -0.03045), (-8.473e-09, -2.037e-08, 0.03662), (-0.005073, -0.005052, 0.03592), (-0.009951, -0.009911, 0.03384), (-0.01445, -0.01439, 0.03045), (-0.01839, -0.01831, 0.0259), (-0.02162, -0.02153, 0.02035), (-0.02402, -0.02393, 0.01402), (-0.0255, -0.0254, 0.007145), (-0.026, -0.0259, 2.765e-09), (-0.0255, -0.0254, -0.007145), (-0.02402, -0.02393, -0.01402), (-0.02162, -0.02153, -0.02035), (-0.01839, -0.01831, -0.0259), (-0.01445, -0.01439, -0.03045), (0.01323, -0.005456, -0.03045), (-0.005965, -0.00397, 0.03592), (-0.0117, -0.007787, 0.03384), (-0.01699, -0.0113, 0.03045), (-0.02162, -0.01439, 0.0259), (-0.02542, -0.01692, 0.02035), (-0.02825, -0.0188, 0.01402), (-0.02999, -0.01996, 0.007145), (-0.03058, -0.02035, 2.765e-09), (-0.02999, -0.01996, -0.007145), (-0.02825, -0.0188, -0.01402), (-0.02542, -0.01692, -0.02035), (-0.02162, -0.01439, -0.0259), (-0.01699, -0.0113, -0.03045), (0.01404, -0.002781, -0.03045), (-0.006628, -0.002734, 0.03592), (-0.013, -0.005364, 0.03384), (-0.01888, -0.007787, 0.03045), (-0.02402, -0.009911, 0.0259), (-0.02825, -0.01165, 0.02035), (-0.03139, -0.01295, 0.01402), (-0.03332, -0.01375, 0.007145), (-0.03398, -0.01402, 2.765e-09), (-0.03332, -0.01375, -0.007145), (-0.03139, -0.01295, -0.01402), (-0.02825, -0.01165, -0.02035), (-0.02402, -0.009911, -0.0259), (-0.01888, -0.007787, -0.03045), (0.01432, -1.177e-08, -0.03045), (-0.007037, -0.001394, 0.03592), (-0.0138, -0.002734, 0.03384), (-0.02004, -0.00397, 0.03045), (-0.0255, -0.005052, 0.0259), (-0.02999, -0.005941, 0.02035), (-0.03332, -0.006601, 0.01402), (-0.03538, -0.007008, 0.007145), (-0.03607, -0.007145, 2.765e-09), (-0.03538, -0.007008, -0.007145), (-0.03332, -0.006601, -0.01402), (-0.02999, -0.005941, -0.02035), (-0.0255, -0.005052, -0.0259), (-0.02004, -0.00397, -0.03045), (0.01404, 0.002781, -0.03045), (-0.007175, -1.142e-08, 0.03592), (-0.01407, -1.033e-08, 0.03384), (-0.02043, -1.033e-08, 0.03045), (-0.026, -6.778e-09, 0.0259), (-0.03058, -5.141e-09, 0.02035), (-0.03398, -1.169e-08, 0.01402), (-0.03607, -3.504e-09, 0.007145), (-0.03678, -5.141e-09, 2.765e-09), (-0.03607, -3.504e-09, -0.007145), (-0.03398, -1.169e-08, -0.01402), (-0.03058, -5.141e-09, -0.02035), (-0.026, -6.778e-09, -0.0259), (-0.02043, -9.507e-09, -0.03045), (0.01323, 0.005456, -0.03045), (-0.007037, 0.001394, 0.03592), (-0.0138, 0.002734, 0.03384), (-0.02004, 0.00397, 0.03045), (-0.0255, 0.005052, 0.0259), (-0.02999, 0.005941, 0.02035), (-0.03332, 0.006601, 0.01402), (-0.03538, 0.007008, 0.007145), (-0.03607, 0.007145, 2.765e-09), (-0.03538, 0.007008, -0.007145), (-0.03332, 0.006601, -0.01402), (-0.02999, 0.005941, -0.02035), (-0.0255, 0.005052, -0.0259), (-0.02004, 0.00397, -0.03045), (0.0119, 0.00792, -0.03045), (-0.006628, 0.002734, 0.03592), (-0.013, 0.005364, 0.03384), (-0.01888, 0.007787, 0.03045), (-0.02402, 0.009911, 0.0259), (-0.02825, 0.01165, 0.02035), (-0.03139, 0.01295, 0.01402), (-0.03332, 0.01375, 0.007145), (-0.03398, 0.01402, 2.765e-09), (-0.03332, 0.01375, -0.007145), (-0.03139, 0.01295, -0.01402), (-0.02825, 0.01165, -0.02035), (-0.02402, 0.009911, -0.0259), (-0.01888, 0.007787, -0.03045), (0.01012, 0.01008, -0.03045), (-0.005965, 0.00397, 0.03592), (-0.0117, 0.007787, 0.03384), (-0.01699, 0.0113, 0.03045), (-0.02162, 0.01439, 0.0259), (-0.02542, 0.01692, 0.02035), (-0.02825, 0.0188, 0.01402), (-0.02999, 0.01996, 0.007145), (-0.03058, 0.02035, 2.765e-09), (-0.02999, 0.01996, -0.007145), (-0.02825, 0.0188, -0.01402), (-0.02542, 0.01692, -0.02035), (-0.02162, 0.01439, -0.0259), (-0.01699, 0.0113, -0.03045), (0.007953, 0.01185, -0.03045), (-0.005073, 0.005052, 0.03592), (-0.009951, 0.009911, 0.03384), (-0.01445, 0.01439, 0.03045), (-0.01839, 0.01831, 0.0259), (-0.02162, 0.02153, 0.02035), (-0.02402, 0.02393, 0.01402), (-0.0255, 0.0254, 0.007145), (-0.026, 0.0259, 2.765e-09), (-0.0255, 0.0254, -0.007145), (-0.02402, 0.02393, -0.01402), (-0.02162, 0.02153, -0.02035), (-0.01839, 0.01831, -0.0259), (-0.01445, 0.01439, -0.03045), (0.005478, 0.01317, -0.03045), (-0.003986, 0.005941, 0.03592), (-0.007819, 0.01165, 0.03384), (-0.01135, 0.01692, 0.03045), (-0.01445, 0.02153, 0.0259), (-0.01699, 0.02532, 0.02035), (-0.01888, 0.02813, 0.01402), (-0.02004, 0.02987, 0.007145), (-0.02043, 0.03045, 2.765e-09), (-0.02004, 0.02987, -0.007145), (-0.01888, 0.02813, -0.01402), (-0.01699, 0.02532, -0.02035), (-0.01445, 0.02153, -0.0259), (-0.01135, 0.01692, -0.03045), (0.002793, 0.01398, -0.03045), (-0.002746, 0.006601, 0.03592), (-0.005386, 0.01295, 0.03384), (-0.007819, 0.0188, 0.03045), (-0.009951, 0.02393, 0.0259), (-0.0117, 0.02813, 0.02035), (-0.013, 0.03126, 0.01402), (-0.0138, 0.03319, 0.007145), (-0.01407, 0.03384, 2.765e-09), (-0.0138, 0.03319, -0.007145), (-0.013, 0.03126, -0.01402), (-0.0117, 0.02813, -0.02035), (-0.009951, 0.02393, -0.0259), (-0.007819, 0.0188, -0.03045), (1.061e-09, 0.01426, -0.03045), (-0.0014, 0.007008, 0.03592), (-0.002746, 0.01375, 0.03384), (-0.003986, 0.01996, 0.03045), (-0.005073, 0.0254, 0.0259), (-0.005965, 0.02987, 0.02035), (-0.006628, 0.03319, 0.01402), (-0.007037, 0.03523, 0.007145), (-0.007175, 0.03592, 2.765e-09), (-0.007037, 0.03523, -0.007145), (-0.006628, 0.03319, -0.01402), (-0.005965, 0.02987, -0.02035), (-0.005073, 0.0254, -0.0259), (-0.003986, 0.01996, -0.03045), (-0.007953, 0.01185, -0.03045), (2.338e-09, 0.03384, -0.01402), (1.001e-08, 0.03045, -0.02035), (5.626e-09, 0.0259, -0.0259), (-0.002793, 0.01398, -0.03045), (-0.002793, 0.01398, -0.066), (-0.007953, 0.01185, -0.066), (1.061e-09, 0.01426, -0.066), (0.002793, 0.01398, -0.066), (0.005478, 0.01317, -0.066), (0.007953, 0.01185, -0.066), (0.01012, 0.01008, -0.066), (0.0119, 0.00792, -0.066), (0.01323, 0.005456, -0.066), (0.01404, 0.002781, -0.066), (0.01432, -1.332e-08, -0.066), (0.01404, -0.002781, -0.066), (0.01323, -0.005456, -0.066), (0.0119, -0.00792, -0.066), (0.01012, -0.01008, -0.066), (0.007953, -0.01185, -0.066), (0.005478, -0.01317, -0.066), (0.002793, -0.01398, -0.066), (7.794e-10, -0.01426, -0.066), (-0.002793, -0.01398, -0.066), (-0.005478, -0.01317, -0.066), (-0.007953, -0.01185, -0.066), (-0.01012, -0.01008, -0.066), (-0.0119, -0.00792, -0.066), (-0.01323, -0.005456, -0.066), (-0.01404, -0.002781, -0.066), (-0.01432, -1.122e-08, -0.066), (-0.01404, 0.002781, -0.066), (-0.01323, 0.005456, -0.066), (-0.0119, 0.00792, -0.066), (-0.01012, 0.01008, -0.066), (-0.005478, 0.01317, -0.066)], [], [(4, 3, 13, 14), (9, 447, 21, 22), (5, 4, 14, 15), (9, 22, 416, 430), (6, 5, 15, 16), (7, 6, 16, 17), (0, 276, 10), (8, 7, 17, 18), (1, 0, 10, 11), (445, 8, 18, 19), (2, 1, 11, 12), (446, 445, 19, 20), (3, 2, 12, 13), (447, 446, 20, 21), (20, 19, 33, 34), (13, 12, 26, 27), (21, 20, 34, 35), (14, 13, 27, 28), (22, 21, 35, 36), (15, 14, 28, 29), (176, 190, 247, 261), (16, 15, 29, 30), (17, 16, 30, 31), (10, 276, 24), (219, 205, 467, 466), (18, 17, 31, 32), (11, 10, 24, 25), (19, 18, 32, 33), (12, 11, 25, 26), (31, 30, 44, 45), (24, 276, 38), (275, 261, 463, 462), (32, 31, 45, 46), (25, 24, 38, 39), (33, 32, 46, 47), (26, 25, 39, 40), (34, 33, 47, 48), (27, 26, 40, 41), (35, 34, 48, 49), (28, 27, 41, 42), (36, 35, 49, 50), (29, 28, 42, 43), (331, 345, 93, 107), (30, 29, 43, 44), (49, 48, 62, 63), (42, 41, 55, 56), (50, 49, 63, 64), (43, 42, 56, 57), (218, 232, 205, 219), (44, 43, 57, 58), (45, 44, 58, 59), (38, 276, 52), (46, 45, 59, 60), (39, 38, 52, 53), (47, 46, 60, 61), (40, 39, 53, 54), (48, 47, 61, 62), (41, 40, 54, 55), (52, 276, 66), (448, 430, 451, 449), (60, 59, 73, 74), (53, 52, 66, 67), (61, 60, 74, 75), (54, 53, 67, 68), (62, 61, 75, 76), (55, 54, 68, 69), (63, 62, 76, 77), (56, 55, 69, 70), (64, 63, 77, 78), (57, 56, 70, 71), (289, 303, 135, 149), (58, 57, 71, 72), (59, 58, 72, 73), (70, 69, 83, 84), (78, 77, 91, 92), (71, 70, 84, 85), (373, 387, 51, 65), (72, 71, 85, 86), (73, 72, 86, 87), (66, 276, 80), (74, 73, 87, 88), (67, 66, 80, 81), (75, 74, 88, 89), (68, 67, 81, 82), (76, 75, 89, 90), (69, 68, 82, 83), (77, 76, 90, 91), (88, 87, 101, 102), (81, 80, 94, 95), (89, 88, 102, 103), (82, 81, 95, 96), (90, 89, 103, 104), (83, 82, 96, 97), (91, 90, 104, 105), (84, 83, 97, 98), (92, 91, 105, 106), (85, 84, 98, 99), (36, 50, 388, 402), (86, 85, 99, 100), (87, 86, 100, 101), (80, 276, 94), (106, 105, 119, 120), (99, 98, 112, 113), (148, 162, 275, 290), (100, 99, 113, 114), (101, 100, 114, 115), (94, 276, 108), (107, 93, 475, 474), (102, 101, 115, 116), (95, 94, 108, 109), (103, 102, 116, 117), (96, 95, 109, 110), (104, 103, 117, 118), (97, 96, 110, 111), (105, 104, 118, 119), (98, 97, 111, 112), (109, 108, 122, 123), (117, 116, 130, 131), (110, 109, 123, 124), (118, 117, 131, 132), (111, 110, 124, 125), (119, 118, 132, 133), (112, 111, 125, 126), (120, 119, 133, 134), (113, 112, 126, 127), (415, 429, 23, 444), (114, 113, 127, 128), (115, 114, 128, 129), (108, 276, 122), (402, 388, 454, 453), (116, 115, 129, 130), (127, 126, 140, 141), (303, 317, 121, 135), (128, 127, 141, 142), (129, 128, 142, 143), (122, 276, 136), (130, 129, 143, 144), (123, 122, 136, 137), (131, 130, 144, 145), (124, 123, 137, 138), (132, 131, 145, 146), (125, 124, 138, 139), (133, 132, 146, 147), (126, 125, 139, 140), (134, 133, 147, 148), (145, 144, 158, 159), (138, 137, 151, 152), (146, 145, 159, 160), (139, 138, 152, 153), (147, 146, 160, 161), (140, 139, 153, 154), (148, 147, 161, 162), (141, 140, 154, 155), (260, 274, 163, 177), (142, 141, 155, 156), (143, 142, 156, 157), (136, 276, 150), (304, 290, 461, 460), (144, 143, 157, 158), (137, 136, 150, 151), (190, 204, 233, 247), (156, 155, 169, 170), (157, 156, 170, 171), (150, 276, 164), (149, 135, 472, 471), (158, 157, 171, 172), (151, 150, 164, 165), (159, 158, 172, 173), (152, 151, 165, 166), (160, 159, 173, 174), (153, 152, 166, 167), (161, 160, 174, 175), (154, 153, 167, 168), (162, 161, 175, 176), (155, 154, 168, 169), (174, 173, 187, 188), (167, 166, 180, 181), (175, 174, 188, 189), (168, 167, 181, 182), (176, 175, 189, 190), (169, 168, 182, 183), (106, 120, 318, 332), (170, 169, 183, 184), (171, 170, 184, 185), (164, 276, 178), (451, 452, 453, 454, 455, 456, 457, 458, 459, 460, 461, 462, 463, 464, 465, 466, 467, 468, 469, 470, 471, 472, 473, 474, 475, 476, 477, 478, 479, 450, 480, 449), (172, 171, 185, 186), (165, 164, 178, 179), (173, 172, 186, 187), (166, 165, 179, 180), (185, 184, 198, 199), (178, 276, 192), (186, 185, 199, 200), (179, 178, 192, 193), (187, 186, 200, 201), (180, 179, 193, 194), (188, 187, 201, 202), (181, 180, 194, 195), (189, 188, 202, 203), (182, 181, 195, 196), (190, 189, 203, 204), (183, 182, 196, 197), (345, 359, 79, 93), (184, 183, 197, 198), (195, 194, 208, 209), (203, 202, 216, 217), (196, 195, 209, 210), (204, 203, 217, 218), (197, 196, 210, 211), (274, 289, 149, 163), (198, 197, 211, 212), (199, 198, 212, 213), (192, 276, 206), (200, 199, 213, 214), (193, 192, 206, 207), (201, 200, 214, 215), (194, 193, 207, 208), (202, 201, 215, 216), (213, 212, 226, 227), (206, 276, 220), (214, 213, 227, 228), (207, 206, 220, 221), (215, 214, 228, 229), (208, 207, 221, 222), (216, 215, 229, 230), (209, 208, 222, 223), (217, 216, 230, 231), (210, 209, 223, 224), (218, 217, 231, 232), (211, 210, 224, 225), (443, 9, 430, 448), (212, 211, 225, 226), (231, 230, 244, 245), (224, 223, 237, 238), (232, 231, 245, 246), (225, 224, 238, 239), (232, 246, 191, 205), (226, 225, 239, 240), (247, 233, 465, 464), (227, 226, 240, 241), (220, 276, 234), (228, 227, 241, 242), (221, 220, 234, 235), (229, 228, 242, 243), (222, 221, 235, 236), (230, 229, 243, 244), (223, 222, 236, 237), (234, 276, 248), (163, 149, 471, 470), (242, 241, 255, 256), (235, 234, 248, 249), (243, 242, 256, 257), (236, 235, 249, 250), (244, 243, 257, 258), (237, 236, 250, 251), (245, 244, 258, 259), (238, 237, 251, 252), (246, 245, 259, 260), (239, 238, 252, 253), (120, 134, 304, 318), (240, 239, 253, 254), (444, 23, 480, 450), (241, 240, 254, 255), (252, 251, 265, 266), (260, 259, 273, 274), (253, 252, 266, 267), (78, 92, 346, 360), (254, 253, 267, 268), (332, 318, 459, 458), (255, 254, 268, 269), (248, 276, 262), (346, 332, 458, 457), (256, 255, 269, 270), (249, 248, 262, 263), (257, 256, 270, 271), (250, 249, 263, 264), (258, 257, 271, 272), (251, 250, 264, 265), (259, 258, 272, 273), (270, 269, 284, 285), (263, 262, 277, 278), (271, 270, 285, 286), (264, 263, 278, 279), (272, 271, 286, 287), (265, 264, 279, 280), (273, 272, 287, 288), (266, 265, 280, 281), (274, 273, 288, 289), (267, 266, 281, 282), (387, 401, 37, 51), (268, 267, 282, 283), (374, 360, 456, 455), (269, 268, 283, 284), (262, 276, 277), (289, 288, 302, 303), (282, 281, 295, 296), (429, 443, 448, 23), (283, 282, 296, 297), (37, 444, 450, 479), (284, 283, 297, 298), (277, 276, 291), (285, 284, 298, 299), (278, 277, 291, 292), (286, 285, 299, 300), (279, 278, 292, 293), (287, 286, 300, 301), (280, 279, 293, 294), (288, 287, 301, 302), (281, 280, 294, 295), (300, 299, 313, 314), (293, 292, 306, 307), (301, 300, 314, 315), (294, 293, 307, 308), (302, 301, 315, 316), (295, 294, 308, 309), (303, 302, 316, 317), (296, 295, 309, 310), (162, 176, 261, 275), (297, 296, 310, 311), (191, 177, 469, 468), (298, 297, 311, 312), (291, 276, 305), (360, 346, 457, 456), (299, 298, 312, 313), (292, 291, 305, 306), (317, 331, 107, 121), (311, 310, 324, 325), (177, 163, 470, 469), (312, 311, 325, 326), (305, 276, 319), (388, 374, 455, 454), (313, 312, 326, 327), (306, 305, 319, 320), (314, 313, 327, 328), (307, 306, 320, 321), (315, 314, 328, 329), (308, 307, 321, 322), (316, 315, 329, 330), (309, 308, 322, 323), (317, 316, 330, 331), (310, 309, 323, 324), (321, 320, 334, 335), (329, 328, 342, 343), (322, 321, 335, 336), (330, 329, 343, 344), (323, 322, 336, 337), (331, 330, 344, 345), (324, 323, 337, 338), (50, 64, 374, 388), (325, 324, 338, 339), (23, 448, 449, 480), (326, 325, 339, 340), (319, 276, 333), (65, 51, 478, 477), (327, 326, 340, 341), (320, 319, 333, 334), (328, 327, 341, 342), (339, 338, 352, 353), (51, 37, 479, 478), (340, 339, 353, 354), (333, 276, 347), (341, 340, 354, 355), (334, 333, 347, 348), (342, 341, 355, 356), (335, 334, 348, 349), (343, 342, 356, 357), (336, 335, 349, 350), (344, 343, 357, 358), (337, 336, 350, 351), (345, 344, 358, 359), (338, 337, 351, 352), (204, 218, 219, 233), (357, 356, 370, 371), (350, 349, 363, 364), (358, 357, 371, 372), (351, 350, 364, 365), (359, 358, 372, 373), (352, 351, 365, 366), (92, 106, 332, 346), (353, 352, 366, 367), (318, 304, 460, 459), (354, 353, 367, 368), (347, 276, 361), (416, 402, 453, 452), (355, 354, 368, 369), (348, 347, 361, 362), (356, 355, 369, 370), (349, 348, 362, 363), (290, 275, 462, 461), (368, 367, 381, 382), (361, 276, 375), (369, 368, 382, 383), (362, 361, 375, 376), (370, 369, 383, 384), (363, 362, 376, 377), (371, 370, 384, 385), (364, 363, 377, 378), (372, 371, 385, 386), (365, 364, 378, 379), (373, 372, 386, 387), (366, 365, 379, 380), (359, 373, 65, 79), (367, 366, 380, 381), (378, 377, 391, 392), (386, 385, 399, 400), (379, 378, 392, 393), (387, 386, 400, 401), (380, 379, 393, 394), (134, 148, 290, 304), (381, 380, 394, 395), (121, 107, 474, 473), (382, 381, 395, 396), (375, 276, 389), (383, 382, 396, 397), (376, 375, 389, 390), (384, 383, 397, 398), (377, 376, 390, 391), (385, 384, 398, 399), (396, 395, 409, 410), (389, 276, 403), (233, 219, 466, 465), (397, 396, 410, 411), (390, 389, 403, 404), (398, 397, 411, 412), (391, 390, 404, 405), (399, 398, 412, 413), (392, 391, 405, 406), (400, 399, 413, 414), (393, 392, 406, 407), (401, 400, 414, 415), (394, 393, 407, 408), (246, 260, 177, 191), (395, 394, 408, 409), (79, 65, 477, 476), (414, 413, 427, 428), (407, 406, 420, 421), (415, 414, 428, 429), (408, 407, 421, 422), (93, 79, 476, 475), (409, 408, 422, 423), (261, 247, 464, 463), (410, 409, 423, 424), (403, 276, 417), (135, 121, 473, 472), (411, 410, 424, 425), (404, 403, 417, 418), (412, 411, 425, 426), (405, 404, 418, 419), (413, 412, 426, 427), (406, 405, 419, 420), (425, 424, 438, 439), (418, 417, 431, 432), (426, 425, 439, 440), (419, 418, 432, 433), (427, 426, 440, 441), (420, 419, 433, 434), (428, 427, 441, 442), (421, 420, 434, 435), (429, 428, 442, 443), (422, 421, 435, 436), (64, 78, 360, 374), (423, 422, 436, 437), (401, 415, 444, 37), (424, 423, 437, 438), (417, 276, 431), (443, 442, 447, 9), (436, 435, 4, 5), (22, 36, 402, 416), (437, 436, 5, 6), (430, 416, 452, 451), (438, 437, 6, 7), (431, 276, 0), (205, 191, 468, 467), (439, 438, 7, 8), (432, 431, 0, 1), (440, 439, 8, 445), (433, 432, 1, 2), (441, 440, 445, 446), (434, 433, 2, 3), (442, 441, 446, 447), (435, 434, 3, 4)])
me_sphere.polygons.foreach_set('use_smooth', [True] * 481)
me_sphere.materials.append(mat_sy_steel_mat)
me_sphere.use_remesh_preserve_volume = False
me_sphere.use_remesh_preserve_attributes = False
me_sphere.use_mirror_vertex_groups = False
me_sphere.update()
me_cylinder = bpy.data.meshes.new('Cylinder')
me_cylinder.from_pydata([(4.135e-10, -0.05561, -0.01012), (4.135e-10, 0.05561, -0.01012), (0.001983, -0.05561, -0.00993), (0.001983, 0.05561, -0.00993), (0.00389, -0.05561, -0.009354), (0.00389, 0.05561, -0.009354), (0.005648, -0.05561, -0.008418), (0.005648, 0.05561, -0.008418), (0.007189, -0.05561, -0.007159), (0.007189, 0.05561, -0.007159), (0.008453, -0.05561, -0.005625), (0.008453, 0.05561, -0.005625), (0.009392, -0.05561, -0.003874), (0.009392, 0.05561, -0.003875), (0.009971, -0.05561, -0.001975), (0.009971, 0.05561, -0.001975), (0.01017, -0.05561, 6.936e-09), (0.01017, 0.05561, -1.119e-08), (0.009971, -0.05561, 0.001975), (0.009971, 0.05561, 0.001975), (0.009392, -0.05561, 0.003875), (0.009392, 0.05561, 0.003874), (0.008453, -0.05561, 0.005625), (0.008453, 0.05561, 0.005625), (0.007189, -0.05561, 0.007159), (0.007189, 0.05561, 0.007159), (0.005648, -0.05561, 0.008418), (0.005648, 0.05561, 0.008418), (0.00389, -0.05561, 0.009354), (0.00389, 0.05561, 0.009354), (0.001983, -0.05561, 0.00993), (0.001983, 0.05561, 0.00993), (-2.489e-09, -0.05561, 0.01012), (-2.489e-09, 0.05561, 0.01012), (-0.001983, -0.05561, 0.00993), (-0.001983, 0.05561, 0.00993), (-0.00389, -0.05561, 0.009354), (-0.00389, 0.05561, 0.009354), (-0.005648, -0.05561, 0.008418), (-0.005648, 0.05561, 0.008418), (-0.007189, -0.05561, 0.007159), (-0.007189, 0.05561, 0.007159), (-0.008453, -0.05561, 0.005625), (-0.008453, 0.05561, 0.005625), (-0.009392, -0.05561, 0.003875), (-0.009392, 0.05561, 0.003874), (-0.009971, -0.05561, 0.001975), (-0.009971, 0.05561, 0.001975), (-0.01017, -0.05561, -2.222e-09), (-0.01017, 0.05561, -2.034e-08), (-0.009971, -0.05561, -0.001975), (-0.009971, 0.05561, -0.001975), (-0.009392, -0.05561, -0.003875), (-0.009392, 0.05561, -0.003875), (-0.008453, -0.05561, -0.005625), (-0.008453, 0.05561, -0.005625), (-0.007189, -0.05561, -0.007159), (-0.007189, 0.05561, -0.007159), (-0.005648, -0.05561, -0.008418), (-0.005648, 0.05561, -0.008418), (-0.00389, -0.05561, -0.009354), (-0.00389, 0.05561, -0.009354), (-0.001983, -0.05561, -0.00993), (-0.001983, 0.05561, -0.00993), (-0.002914, -0.02885, 0.01459), (-0.002914, -0.03048, 0.01459), (-0.002914, 0.03048, 0.01459), (-0.002914, 0.02885, 0.01459), (-0.005716, -0.02885, 0.01374), (-0.005716, -0.03048, 0.01374), (-0.005716, 0.03048, 0.01374), (-0.005716, 0.02885, 0.01374), (-0.008298, -0.02885, 0.01237), (-0.008298, -0.03048, 0.01237), (-0.008298, 0.03048, 0.01237), (-0.008298, 0.02885, 0.01237), (-0.01056, -0.02885, 0.01052), (-0.01056, -0.03048, 0.01052), (-0.01056, 0.03048, 0.01052), (-0.01056, 0.02885, 0.01052), (-0.01242, -0.02885, 0.008264), (-0.01242, -0.03048, 0.008264), (-0.01242, 0.03048, 0.008264), (-0.01242, 0.02885, 0.008264), (-0.0138, -0.02885, 0.005692), (-0.0138, -0.03048, 0.005692), (-0.0138, 0.03048, 0.005692), (-0.0138, 0.02885, 0.005692), (-0.01465, -0.02885, 0.002902), (-0.01465, -0.03048, 0.002902), (-0.01465, 0.03048, 0.002902), (-0.01465, 0.02885, 0.002902), (-0.01494, -0.02885, -9.723e-09), (-0.01494, -0.03048, -9.457e-09), (-0.01494, 0.03048, -1.939e-08), (-0.01494, 0.02885, -1.912e-08), (-0.01465, -0.02885, -0.002902), (-0.01465, -0.03048, -0.002902), (-0.01465, 0.03048, -0.002902), (-0.01465, 0.02885, -0.002902), (-0.0138, -0.02885, -0.005692), (-0.0138, -0.03048, -0.005692), (-0.0138, 0.03048, -0.005692), (-0.0138, 0.02885, -0.005692), (-0.01242, -0.02885, -0.008264), (-0.01242, -0.03048, -0.008264), (-0.01242, 0.03048, -0.008264), (-0.01242, 0.02885, -0.008264), (-0.01056, -0.02885, -0.01052), (-0.01056, -0.03048, -0.01052), (-0.01056, 0.03048, -0.01052), (-0.01056, 0.02885, -0.01052), (-0.008298, -0.02885, -0.01237), (-0.008298, -0.03048, -0.01237), (-0.008298, 0.03048, -0.01237), (-0.008298, 0.02885, -0.01237), (-0.005716, -0.02885, -0.01374), (-0.005716, -0.03048, -0.01374), (-0.005716, 0.03048, -0.01374), (-0.005716, 0.02885, -0.01374), (-0.002914, -0.02885, -0.01459), (-0.002914, -0.03048, -0.01459), (-5.013e-10, -0.03048, -0.01487), (-5.013e-10, -0.02885, -0.01487), (-5.013e-10, 0.02885, -0.01487), (-5.013e-10, 0.03048, -0.01487), (-0.002914, 0.03048, -0.01459), (-0.002914, 0.02885, -0.01459), (0.0, 0.03048, -0.0162), (0.0, 0.02885, -0.0162), (0.0, -0.02885, -0.0162), (0.0, -0.03048, -0.0162), (0.003174, -0.03048, -0.01589), (0.003174, -0.02885, -0.01589), (0.003174, 0.02885, -0.01589), (0.003174, 0.03048, -0.01589), (0.006225, -0.03048, -0.01497), (0.006225, -0.02885, -0.01497), (0.006225, 0.02885, -0.01497), (0.006225, 0.03048, -0.01497), (0.009038, -0.03048, -0.01347), (0.009038, -0.02885, -0.01347), (0.009038, 0.02885, -0.01347), (0.009038, 0.03048, -0.01347), (0.0115, -0.03048, -0.01146), (0.0115, -0.02885, -0.01146), (0.0115, 0.02885, -0.01146), (0.0115, 0.03048, -0.01146), (0.01353, -0.03048, -0.009), (0.01353, -0.02885, -0.009), (0.01353, 0.02885, -0.009), (0.01353, 0.03048, -0.009), (0.01503, -0.03048, -0.0062), (0.01503, -0.02885, -0.0062), (0.01503, 0.02885, -0.0062), (0.01503, 0.03048, -0.0062), (0.01595, -0.03048, -0.003161), (0.01595, -0.02885, -0.003161), (0.01595, 0.02885, -0.003161), (0.01595, 0.03048, -0.003161), (0.01627, -0.03048, 3.743e-09), (0.01627, -0.02885, 3.477e-09), (0.01627, 0.02885, -5.923e-09), (0.01627, 0.03048, -6.189e-09), (0.01595, -0.03048, 0.003161), (0.01595, -0.02885, 0.003161), (0.01595, 0.02885, 0.003161), (0.01595, 0.03048, 0.003161), (0.01503, -0.03048, 0.0062), (0.01503, -0.02885, 0.0062), (0.01503, 0.02885, 0.0062), (0.01503, 0.03048, 0.0062), (0.01353, -0.03048, 0.009), (0.01353, -0.02885, 0.009), (0.01353, 0.02885, 0.009), (0.01353, 0.03048, 0.009), (0.0115, -0.03048, 0.01146), (0.0115, -0.02885, 0.01146), (0.0115, 0.02885, 0.01146), (0.0115, 0.03048, 0.01146), (0.009038, -0.03048, 0.01347), (0.009038, -0.02885, 0.01347), (0.009038, 0.02885, 0.01347), (0.009038, 0.03048, 0.01347), (0.006225, -0.03048, 0.01497), (0.006225, -0.02885, 0.01497), (0.006225, 0.02885, 0.01497), (0.006225, 0.03048, 0.01497), (0.003174, -0.03048, 0.01589), (0.003174, -0.02885, 0.01589), (0.003174, 0.02885, 0.01589), (0.003174, 0.03048, 0.01589), (-5.301e-09, -0.03048, 0.0162), (-5.301e-09, -0.02885, 0.0162), (-5.301e-09, 0.02885, 0.0162), (-5.301e-09, 0.03048, 0.0162), (-0.003174, -0.03048, 0.01589), (-0.003174, -0.02885, 0.01589), (-0.003174, 0.02885, 0.01589), (-0.003174, 0.03048, 0.01589), (-0.006225, -0.03048, 0.01497), (-0.006225, -0.02885, 0.01497), (-0.006225, 0.02885, 0.01497), (-0.006225, 0.03048, 0.01497), (-0.009038, -0.03048, 0.01347), (-0.009038, -0.02885, 0.01347), (-0.009038, 0.02885, 0.01347), (-0.009038, 0.03048, 0.01347), (-0.0115, -0.03048, 0.01146), (-0.0115, -0.02885, 0.01146), (-0.0115, 0.02885, 0.01146), (-0.0115, 0.03048, 0.01146), (-0.01353, -0.03048, 0.009), (-0.01353, -0.02885, 0.009), (-0.01353, 0.02885, 0.009), (-0.01353, 0.03048, 0.009), (-0.01503, -0.03048, 0.0062), (-0.01503, -0.02885, 0.0062), (-0.01503, 0.02885, 0.0062), (-0.01503, 0.03048, 0.0062), (-0.01595, -0.03048, 0.003161), (-0.01595, -0.02885, 0.003161), (-0.01595, 0.02885, 0.003161), (-0.01595, 0.03048, 0.003161), (-0.01627, -0.03048, -1.068e-08), (-0.01627, -0.02885, -1.094e-08), (-0.01627, 0.02885, -2.034e-08), (-0.01627, 0.03048, -2.061e-08), (-0.01595, -0.03048, -0.003161), (-0.01595, -0.02885, -0.003161), (-0.01595, 0.02885, -0.003161), (-0.01595, 0.03048, -0.003161), (-0.01503, -0.03048, -0.0062), (-0.01503, -0.02885, -0.0062), (-0.01503, 0.02885, -0.0062), (-0.01503, 0.03048, -0.0062), (-0.01353, -0.03048, -0.009), (-0.01353, -0.02885, -0.009), (-0.01353, 0.02885, -0.009), (-0.01353, 0.03048, -0.009), (-0.0115, -0.03048, -0.01146), (-0.0115, -0.02885, -0.01146), (-0.0115, 0.02885, -0.01146), (-0.0115, 0.03048, -0.01146), (-0.009038, -0.03048, -0.01347), (-0.009038, -0.02885, -0.01347), (-0.009038, 0.02885, -0.01347), (-0.009038, 0.03048, -0.01347), (-0.006225, -0.03048, -0.01497), (-0.006225, -0.02885, -0.01497), (-0.006225, 0.02885, -0.01497), (-0.006225, 0.03048, -0.01497), (-0.003174, -0.03048, -0.01589), (-0.003174, -0.02885, -0.01589), (-0.003174, 0.02885, -0.01589), (-0.003174, 0.03048, -0.01589), (-4.894e-09, 0.02885, 0.01487), (-4.894e-09, 0.03048, 0.01487), (-4.894e-09, -0.03048, 0.01487), (-4.894e-09, -0.02885, 0.01487), (0.002914, 0.02885, 0.01459), (0.002914, 0.03048, 0.01459), (0.002914, -0.03048, 0.01459), (0.002914, -0.02885, 0.01459), (0.005716, 0.02885, 0.01374), (0.005716, 0.03048, 0.01374), (0.005716, -0.03048, 0.01374), (0.005716, -0.02885, 0.01374), (0.008298, 0.02885, 0.01237), (0.008298, 0.03048, 0.01237), (0.008298, -0.03048, 0.01237), (0.008298, -0.02885, 0.01237), (0.01056, 0.02885, 0.01052), (0.01056, 0.03048, 0.01052), (0.01056, -0.03048, 0.01052), (0.01056, -0.02885, 0.01052), (0.01242, 0.02885, 0.008264), (0.01242, 0.03048, 0.008264), (0.01242, -0.03048, 0.008264), (0.01242, -0.02885, 0.008264), (0.0138, 0.02885, 0.005692), (0.0138, 0.03048, 0.005692), (0.0138, -0.03048, 0.005692), (0.0138, -0.02885, 0.005692), (0.01465, 0.02885, 0.002902), (0.01465, 0.03048, 0.002902), (0.01465, -0.03048, 0.002902), (0.01465, -0.02885, 0.002902), (0.01494, 0.02885, -5.734e-09), (0.01494, 0.03048, -5.999e-09), (0.01494, -0.03048, 3.932e-09), (0.01494, -0.02885, 3.667e-09), (0.01465, 0.02885, -0.002902), (0.01465, 0.03048, -0.002902), (0.01465, -0.03048, -0.002902), (0.01465, -0.02885, -0.002902), (0.0138, 0.02885, -0.005692), (0.0138, 0.03048, -0.005692), (0.0138, -0.03048, -0.005692), (0.0138, -0.02885, -0.005692), (0.01242, 0.02885, -0.008264), (0.01242, 0.03048, -0.008264), (0.01242, -0.03048, -0.008264), (0.01242, -0.02885, -0.008264), (0.01056, 0.02885, -0.01052), (0.01056, 0.03048, -0.01052), (0.01056, -0.03048, -0.01052), (0.01056, -0.02885, -0.01052), (0.008298, 0.02885, -0.01237), (0.008298, 0.03048, -0.01237), (0.008298, -0.03048, -0.01237), (0.008298, -0.02885, -0.01237), (0.005716, 0.02885, -0.01374), (0.005716, 0.03048, -0.01374), (0.005716, -0.03048, -0.01374), (0.005716, -0.02885, -0.01374), (0.002914, 0.02885, -0.01459), (0.002914, 0.03048, -0.01459), (0.002914, -0.03048, -0.01459), (0.002914, -0.02885, -0.01459), (0.0, -0.04983, -0.0162), (0.003174, -0.04983, -0.01589), (0.003174, 0.04983, -0.01589), (0.0, 0.04983, -0.0162), (0.006225, -0.04983, -0.01497), (0.006225, 0.04983, -0.01497), (0.009038, -0.04983, -0.01347), (0.009038, 0.04983, -0.01347), (0.0115, -0.04983, -0.01146), (0.0115, 0.04983, -0.01146), (0.01353, -0.04983, -0.009), (0.01353, 0.04983, -0.009), (0.01503, -0.04983, -0.0062), (0.01503, 0.04983, -0.0062), (0.01595, -0.04983, -0.003161), (0.01595, 0.04983, -0.003161), (0.01627, -0.04983, 6.895e-09), (0.01627, 0.04983, -9.342e-09), (0.01595, -0.04983, 0.003161), (0.01595, 0.04983, 0.003161), (0.01503, -0.04983, 0.0062), (0.01503, 0.04983, 0.0062), (0.01353, -0.04983, 0.009), (0.01353, 0.04983, 0.009), (0.0115, -0.04983, 0.01146), (0.0115, 0.04983, 0.01146), (0.009038, -0.04983, 0.01347), (0.009038, 0.04983, 0.01347), (0.006225, -0.04983, 0.01497), (0.006225, 0.04983, 0.01497), (0.003174, -0.04983, 0.01589), (0.003174, 0.04983, 0.01589), (-5.301e-09, -0.04983, 0.0162), (-5.301e-09, 0.04983, 0.0162), (-0.003174, -0.04983, 0.01589), (-0.003174, 0.04983, 0.01589), (-0.006225, -0.04983, 0.01497), (-0.006225, 0.04983, 0.01497), (-0.009038, -0.04983, 0.01347), (-0.009038, 0.04983, 0.01347), (-0.0115, -0.04983, 0.01146), (-0.0115, 0.04983, 0.01146), (-0.01353, -0.04983, 0.009), (-0.01353, 0.04983, 0.009), (-0.01503, -0.04983, 0.0062), (-0.01503, 0.04983, 0.0062), (-0.01595, -0.04983, 0.003161), (-0.01595, 0.04983, 0.003161), (-0.01627, -0.04983, -7.524e-09), (-0.01627, 0.04983, -2.376e-08), (-0.01595, -0.04983, -0.003161), (-0.01595, 0.04983, -0.003161), (-0.01503, -0.04983, -0.0062), (-0.01503, 0.04983, -0.0062), (-0.01353, -0.04983, -0.009), (-0.01353, 0.04983, -0.009), (-0.0115, -0.04983, -0.01146), (-0.0115, 0.04983, -0.01146), (-0.009038, -0.04983, -0.01347), (-0.009038, 0.04983, -0.01347), (-0.006225, -0.04983, -0.01497), (-0.006225, 0.04983, -0.01497), (-0.003174, -0.04983, -0.01589), (-0.003174, 0.04983, -0.01589)], [], [(320, 131, 132, 321), (139, 325, 327, 143), (143, 327, 329, 147), (147, 329, 331, 151), (151, 331, 333, 155), (155, 333, 335, 159), (159, 335, 337, 163), (163, 337, 339, 167), (167, 339, 341, 171), (171, 341, 343, 175), (175, 343, 345, 179), (179, 345, 347, 183), (183, 347, 349, 187), (187, 349, 351, 191), (191, 351, 353, 195), (195, 353, 355, 199), (199, 355, 357, 203), (203, 357, 359, 207), (207, 359, 361, 211), (211, 361, 363, 215), (215, 363, 365, 219), (219, 365, 367, 223), (223, 367, 369, 227), (227, 369, 371, 231), (231, 371, 373, 235), (235, 373, 375, 239), (239, 375, 377, 243), (243, 377, 379, 247), (247, 379, 381, 251), (251, 381, 383, 255), (3, 1, 63, 61, 59, 57, 55, 53, 51, 49, 47, 45, 43, 41, 39, 37, 35, 33, 31, 29, 27, 25, 23, 21, 19, 17, 15, 13, 11, 9, 7, 5), (134, 138, 137, 133), (0, 2, 4, 6, 8, 10, 12, 14, 16, 18, 20, 22, 24, 26, 28, 30, 32, 34, 36, 38, 40, 42, 44, 46, 48, 50, 52, 54, 56, 58, 60, 62), (135, 322, 325, 139), (126, 125, 124, 127), (250, 254, 253, 249), (246, 250, 249, 245), (242, 246, 245, 241), (238, 242, 241, 237), (234, 238, 237, 233), (230, 234, 233, 229), (226, 230, 229, 225), (222, 226, 225, 221), (218, 222, 221, 217), (214, 218, 217, 213), (210, 214, 213, 209), (206, 210, 209, 205), (202, 206, 205, 201), (198, 202, 201, 197), (194, 198, 197, 193), (190, 194, 193, 189), (186, 190, 189, 185), (182, 186, 185, 181), (178, 182, 181, 177), (174, 178, 177, 173), (170, 174, 173, 169), (166, 170, 169, 165), (162, 166, 165, 161), (158, 162, 161, 157), (154, 158, 157, 153), (150, 154, 153, 149), (146, 150, 149, 145), (142, 146, 145, 141), (138, 142, 141, 137), (382, 252, 131, 320), (129, 134, 133, 130), (380, 248, 252, 382), (378, 244, 248, 380), (376, 240, 244, 378), (374, 236, 240, 376), (372, 232, 236, 374), (370, 228, 232, 372), (368, 224, 228, 370), (366, 220, 224, 368), (364, 216, 220, 366), (362, 212, 216, 364), (360, 208, 212, 362), (358, 204, 208, 360), (356, 200, 204, 358), (354, 196, 200, 356), (352, 192, 196, 354), (350, 188, 192, 352), (348, 184, 188, 350), (346, 180, 184, 348), (344, 176, 180, 346), (342, 172, 176, 344), (340, 168, 172, 342), (338, 164, 168, 340), (336, 160, 164, 338), (334, 156, 160, 336), (332, 152, 156, 334), (330, 148, 152, 332), (328, 144, 148, 330), (326, 140, 144, 328), (324, 136, 140, 326), (321, 132, 136, 324), (128, 323, 322, 135), (254, 129, 130, 253), (224, 220, 89, 93), (255, 128, 125, 126), (156, 152, 298, 294), (226, 222, 91, 95), (189, 193, 259, 263), (158, 154, 296, 292), (223, 227, 94, 90), (155, 159, 293, 297), (192, 188, 262, 258), (225, 229, 96, 92), (194, 190, 260, 256), (157, 161, 291, 295), (191, 195, 257, 261), (228, 224, 93, 97), (160, 156, 294, 290), (230, 226, 95, 99), (193, 197, 64, 259), (162, 158, 292, 288), (227, 231, 98, 94), (159, 163, 289, 293), (196, 192, 258, 65), (229, 233, 100, 96), (198, 194, 256, 67), (161, 165, 287, 291), (195, 199, 66, 257), (232, 228, 97, 101), (164, 160, 290, 286), (234, 230, 99, 103), (197, 201, 68, 64), (166, 162, 288, 284), (231, 235, 102, 98), (163, 167, 285, 289), (200, 196, 65, 69), (233, 237, 104, 100), (130, 133, 319, 123), (202, 198, 67, 71), (165, 169, 283, 287), (132, 131, 122, 318), (199, 203, 70, 66), (236, 232, 101, 105), (134, 129, 124, 316), (168, 164, 286, 282), (238, 234, 103, 107), (128, 135, 317, 125), (201, 205, 72, 68), (170, 166, 284, 280), (235, 239, 106, 102), (133, 137, 315, 319), (167, 171, 281, 285), (204, 200, 69, 73), (237, 241, 108, 104), (136, 132, 318, 314), (206, 202, 71, 75), (169, 173, 279, 283), (138, 134, 316, 312), (203, 207, 74, 70), (240, 236, 105, 109), (135, 139, 313, 317), (172, 168, 282, 278), (242, 238, 107, 111), (205, 209, 76, 72), (174, 170, 280, 276), (239, 243, 110, 106), (137, 141, 311, 315), (255, 383, 323, 128), (122, 121, 120, 123), (118, 126, 127, 119), (121, 117, 116, 120), (114, 118, 119, 115), (117, 113, 112, 116), (110, 114, 115, 111), (113, 109, 108, 112), (106, 110, 111, 107), (109, 105, 104, 108), (102, 106, 107, 103), (105, 101, 100, 104), (98, 102, 103, 99), (101, 97, 96, 100), (94, 98, 99, 95), (97, 93, 92, 96), (90, 94, 95, 91), (93, 89, 88, 92), (86, 90, 91, 87), (89, 85, 84, 88), (82, 86, 87, 83), (85, 81, 80, 84), (78, 82, 83, 79), (81, 77, 76, 80), (74, 78, 79, 75), (77, 73, 72, 76), (70, 74, 75, 71), (73, 69, 68, 72), (66, 70, 71, 67), (69, 65, 64, 68), (257, 66, 67, 256), (65, 258, 259, 64), (261, 257, 256, 260), (258, 262, 263, 259), (265, 261, 260, 264), (262, 266, 267, 263), (269, 265, 264, 268), (266, 270, 271, 267), (273, 269, 268, 272), (270, 274, 275, 271), (277, 273, 272, 276), (274, 278, 279, 275), (281, 277, 276, 280), (278, 282, 283, 279), (285, 281, 280, 284), (282, 286, 287, 283), (289, 285, 284, 288), (286, 290, 291, 287), (293, 289, 288, 292), (290, 294, 295, 291), (297, 293, 292, 296), (294, 298, 299, 295), (301, 297, 296, 300), (298, 302, 303, 299), (305, 301, 300, 304), (302, 306, 307, 303), (309, 305, 304, 308), (306, 310, 311, 307), (313, 309, 308, 312), (310, 314, 315, 311), (317, 313, 312, 316), (314, 318, 319, 315), (125, 317, 316, 124), (318, 122, 123, 319), (187, 191, 261, 265), (153, 157, 295, 299), (129, 254, 127, 124), (190, 186, 264, 260), (221, 225, 92, 88), (188, 184, 266, 262), (151, 155, 297, 301), (131, 252, 121, 122), (219, 223, 90, 86), (154, 150, 300, 296), (185, 189, 263, 267), (222, 218, 87, 91), (152, 148, 302, 298), (253, 130, 123, 120), (220, 216, 85, 89), (183, 187, 265, 269), (149, 153, 299, 303), (251, 255, 126, 118), (186, 182, 268, 264), (217, 221, 88, 84), (254, 250, 119, 127), (184, 180, 270, 266), (147, 151, 301, 305), (252, 248, 117, 121), (215, 219, 86, 82), (150, 146, 304, 300), (181, 185, 267, 271), (218, 214, 83, 87), (148, 144, 306, 302), (249, 253, 120, 116), (216, 212, 81, 85), (179, 183, 269, 273), (145, 149, 303, 307), (247, 251, 118, 114), (182, 178, 272, 268), (213, 217, 84, 80), (250, 246, 115, 119), (180, 176, 274, 270), (143, 147, 305, 309), (248, 244, 113, 117), (211, 215, 82, 78), (146, 142, 308, 304), (177, 181, 271, 275), (214, 210, 79, 83), (144, 140, 310, 306), (245, 249, 116, 112), (212, 208, 77, 81), (175, 179, 273, 277), (141, 145, 307, 311), (243, 247, 114, 110), (178, 174, 276, 272), (209, 213, 80, 76), (246, 242, 111, 115), (176, 172, 278, 274), (139, 143, 309, 313), (244, 240, 109, 113), (207, 211, 78, 74), (142, 138, 312, 308), (173, 177, 275, 279), (210, 206, 75, 79), (140, 136, 314, 310), (241, 245, 112, 108), (208, 204, 73, 77), (171, 175, 277, 281), (2, 0, 320, 321), (1, 3, 322, 323), (4, 2, 321, 324), (3, 5, 325, 322), (6, 4, 324, 326), (5, 7, 327, 325), (8, 6, 326, 328), (7, 9, 329, 327), (10, 8, 328, 330), (9, 11, 331, 329), (12, 10, 330, 332), (11, 13, 333, 331), (14, 12, 332, 334), (13, 15, 335, 333), (16, 14, 334, 336), (15, 17, 337, 335), (18, 16, 336, 338), (17, 19, 339, 337), (20, 18, 338, 340), (19, 21, 341, 339), (22, 20, 340, 342), (21, 23, 343, 341), (24, 22, 342, 344), (23, 25, 345, 343), (26, 24, 344, 346), (25, 27, 347, 345), (28, 26, 346, 348), (27, 29, 349, 347), (30, 28, 348, 350), (29, 31, 351, 349), (32, 30, 350, 352), (31, 33, 353, 351), (34, 32, 352, 354), (33, 35, 355, 353), (36, 34, 354, 356), (35, 37, 357, 355), (38, 36, 356, 358), (37, 39, 359, 357), (40, 38, 358, 360), (39, 41, 361, 359), (42, 40, 360, 362), (41, 43, 363, 361), (44, 42, 362, 364), (43, 45, 365, 363), (46, 44, 364, 366), (45, 47, 367, 365), (48, 46, 366, 368), (47, 49, 369, 367), (50, 48, 368, 370), (49, 51, 371, 369), (52, 50, 370, 372), (51, 53, 373, 371), (54, 52, 372, 374), (53, 55, 375, 373), (56, 54, 374, 376), (55, 57, 377, 375), (58, 56, 376, 378), (57, 59, 379, 377), (60, 58, 378, 380), (59, 61, 381, 379), (62, 60, 380, 382), (61, 63, 383, 381), (0, 62, 382, 320), (63, 1, 323, 383)])
me_cylinder.polygons.foreach_set('use_smooth', [True] * 354)
_k = set([(0, 2), (0, 62), (1, 3), (1, 63), (2, 4), (3, 5), (4, 6), (5, 7), (6, 8), (7, 9), (8, 10), (9, 11), (10, 12), (11, 13), (12, 14), (13, 15), (14, 16), (15, 17), (16, 18), (17, 19), (18, 20), (19, 21), (20, 22), (21, 23), (22, 24), (23, 25), (24, 26), (25, 27), (26, 28), (27, 29), (28, 30), (29, 31), (30, 32), (31, 33), (32, 34), (33, 35), (34, 36), (35, 37), (36, 38), (37, 39), (38, 40), (39, 41), (40, 42), (41, 43), (42, 44), (43, 45), (44, 46), (45, 47), (46, 48), (47, 49), (48, 50), (49, 51), (50, 52), (51, 53), (52, 54), (53, 55), (54, 56), (55, 57), (56, 58), (57, 59), (58, 60), (59, 61), (60, 62), (61, 63), (320, 321), (320, 382), (321, 324), (322, 323), (322, 325), (323, 383), (324, 326), (325, 327), (326, 328), (327, 329), (328, 330), (329, 331), (330, 332), (331, 333), (332, 334), (333, 335), (334, 336), (335, 337), (336, 338), (337, 339), (338, 340), (339, 341), (340, 342), (341, 343), (342, 344), (343, 345), (344, 346), (345, 347), (346, 348), (347, 349), (348, 350), (349, 351), (350, 352), (351, 353), (352, 354), (353, 355), (354, 356), (355, 357), (356, 358), (357, 359), (358, 360), (359, 361), (360, 362), (361, 363), (362, 364), (363, 365), (364, 366), (365, 367), (366, 368), (367, 369), (368, 370), (369, 371), (370, 372), (371, 373), (372, 374), (373, 375), (374, 376), (375, 377), (376, 378), (377, 379), (378, 380), (379, 381), (380, 382), (381, 383)])
me_cylinder.attributes.new('sharp_edge', 'BOOLEAN', 'EDGE').data.foreach_set('value', [ (min(e.vertices), max(e.vertices)) in _k for e in me_cylinder.edges])
_k = {(320, 321): 1.0, (322, 323): 1.0, (321, 324): 1.0, (322, 325): 1.0, (324, 326): 1.0, (325, 327): 1.0, (326, 328): 1.0, (327, 329): 1.0, (328, 330): 1.0, (329, 331): 1.0, (330, 332): 1.0, (331, 333): 1.0, (332, 334): 1.0, (333, 335): 1.0, (334, 336): 1.0, (335, 337): 1.0, (336, 338): 1.0, (337, 339): 1.0, (338, 340): 1.0, (339, 341): 1.0, (340, 342): 1.0, (341, 343): 1.0, (342, 344): 1.0, (343, 345): 1.0, (344, 346): 1.0, (345, 347): 1.0, (346, 348): 1.0, (347, 349): 1.0, (348, 350): 1.0, (349, 351): 1.0, (350, 352): 1.0, (351, 353): 1.0, (352, 354): 1.0, (353, 355): 1.0, (354, 356): 1.0, (355, 357): 1.0, (356, 358): 1.0, (357, 359): 1.0, (358, 360): 1.0, (359, 361): 1.0, (360, 362): 1.0, (361, 363): 1.0, (362, 364): 1.0, (363, 365): 1.0, (364, 366): 1.0, (365, 367): 1.0, (366, 368): 1.0, (367, 369): 1.0, (368, 370): 1.0, (369, 371): 1.0, (370, 372): 1.0, (371, 373): 1.0, (372, 374): 1.0, (373, 375): 1.0, (374, 376): 1.0, (375, 377): 1.0, (376, 378): 1.0, (377, 379): 1.0, (378, 380): 1.0, (379, 381): 1.0, (380, 382): 1.0, (381, 383): 1.0, (320, 382): 1.0, (323, 383): 1.0, (0, 2): 1.0, (1, 3): 1.0, (2, 4): 1.0, (3, 5): 1.0, (4, 6): 1.0, (5, 7): 1.0, (6, 8): 1.0, (7, 9): 1.0, (8, 10): 1.0, (9, 11): 1.0, (10, 12): 1.0, (11, 13): 1.0, (12, 14): 1.0, (13, 15): 1.0, (14, 16): 1.0, (15, 17): 1.0, (16, 18): 1.0, (17, 19): 1.0, (18, 20): 1.0, (19, 21): 1.0, (20, 22): 1.0, (21, 23): 1.0, (22, 24): 1.0, (23, 25): 1.0, (24, 26): 1.0, (25, 27): 1.0, (26, 28): 1.0, (27, 29): 1.0, (28, 30): 1.0, (29, 31): 1.0, (30, 32): 1.0, (31, 33): 1.0, (32, 34): 1.0, (33, 35): 1.0, (34, 36): 1.0, (35, 37): 1.0, (36, 38): 1.0, (37, 39): 1.0, (38, 40): 1.0, (39, 41): 1.0, (40, 42): 1.0, (41, 43): 1.0, (42, 44): 1.0, (43, 45): 1.0, (44, 46): 1.0, (45, 47): 1.0, (46, 48): 1.0, (47, 49): 1.0, (48, 50): 1.0, (49, 51): 1.0, (50, 52): 1.0, (51, 53): 1.0, (52, 54): 1.0, (53, 55): 1.0, (54, 56): 1.0, (55, 57): 1.0, (56, 58): 1.0, (57, 59): 1.0, (58, 60): 1.0, (59, 61): 1.0, (60, 62): 1.0, (61, 63): 1.0, (0, 62): 1.0, (1, 63): 1.0}
me_cylinder.attributes.new('crease_edge', 'FLOAT', 'EDGE').data.foreach_set('value', [_k.get((min(e.vertices), max(e.vertices)), 0.0) for e in me_cylinder.edges])
me_cylinder.materials.append(mat_sy_steel_mat)
me_cylinder.use_remesh_preserve_volume = False
me_cylinder.use_remesh_preserve_attributes = False
me_cylinder.use_mirror_vertex_groups = False
me_cylinder.update()
me_plane = bpy.data.meshes.new('Plane')
me_plane.from_pydata([(-0.564, -0.1385, 0.8698), (0.564, -0.1385, 0.8698), (-0.564, -0.1385, 2.257e-08), (0.564, -0.1385, 2.257e-08), (-0.564, 0.0473, -7.706e-09), (0.564, 0.0473, -7.706e-09), (-0.564, -0.04561, 7.43e-09), (0.564, -0.04561, 7.43e-09), (0.564, -0.04561, 0.8698), (-0.564, -0.04561, 0.8698), (-0.564, -0.1385, 0.4349), (0.564, -0.1385, 0.4349), (-0.564, 0.0473, 0.4349), (0.564, 0.0473, 0.4349), (-0.564, -0.04561, 0.4349), (0.564, -0.04561, 0.4349), (-0.564, -0.1385, 0.6523), (-0.564, 0.0473, 0.6523), (0.564, -0.04561, 0.6523), (0.564, -0.1385, 0.6523), (0.564, 0.0473, 0.6523), (-0.564, -0.04561, 0.6523), (0.564, 0.1385, 0.4349), (0.564, 0.1385, -2.257e-08), (-0.564, 0.1385, -2.257e-08), (-0.564, 0.1385, 0.4349), (0.0, -0.1385, 0.8698), (0.0, -0.1385, 2.257e-08), (0.0, 0.0473, -7.706e-09), (0.0, -0.04561, 0.8698), (0.0, -0.04561, 7.43e-09), (0.0, 0.0473, 0.4349), (0.0, -0.1385, 0.4349), (0.0, -0.04561, 0.6523), (0.0, -0.1385, 0.6523), (0.0, 0.0473, 0.6523), (0.0, 0.1385, -2.257e-08), (0.0, 0.1385, 0.4349)], [], [(32, 27, 3, 11), (4, 12, 25, 24), (30, 6, 4, 28), (35, 33, 18, 20), (15, 7, 5, 13), (16, 0, 9, 21), (11, 3, 7, 15), (26, 1, 8, 29), (27, 2, 6, 30), (19, 11, 15, 18), (2, 10, 14, 6), (6, 14, 12, 4), (18, 15, 13, 20), (35, 20, 13, 31), (34, 32, 11, 19), (26, 34, 19, 1), (33, 21, 9, 29), (1, 19, 18, 8), (10, 16, 21, 14), (14, 21, 17, 12), (37, 22, 23, 36), (28, 4, 24, 36), (13, 5, 23, 22), (31, 13, 22, 37), (12, 31, 37, 25), (5, 28, 36, 23), (25, 37, 36, 24), (18, 33, 29, 8), (0, 16, 34, 26), (16, 10, 32, 34), (17, 35, 31, 12), (3, 27, 30, 7), (0, 26, 29, 9), (17, 21, 33, 35), (7, 30, 28, 5), (10, 2, 27, 32)])
me_plane.materials.append(mat_sy_dark_matte)
me_plane.use_remesh_preserve_volume = False
me_plane.use_remesh_preserve_attributes = False
me_plane.use_mirror_vertex_groups = False
me_plane.update()

# ---- objects
ob_cube_003 = bpy.data.objects.new('Cube.003', me_cube_005)
ob_cube = bpy.data.objects.new('Cube', me_cube)
ob_cube_002 = bpy.data.objects.new('Cube.002', me_cube_004)
ob_sphere = bpy.data.objects.new('Sphere', me_sphere)
ob_cylinder = bpy.data.objects.new('Cylinder', me_cylinder)
ob_plane = bpy.data.objects.new('Plane', me_plane)

# ---- transforms, parenting, visibility, modifiers, constraints
ob_cube_003.location = (0.0, 0.0, 0.0)
ob_cube_003.hide_render = True
ob_cube_003.visible_camera = False
ob_cube_003.visible_diffuse = False
ob_cube_003.visible_glossy = False
ob_cube_003.visible_transmission = False
ob_cube_003.visible_volume_scatter = False
ob_cube_003.visible_shadow = False
ob_cube_003.display_type = 'WIRE'
ob_cube_003.show_wire = True
ob_cube_003.show_all_edges = True
ob_cube_003.lineart.crease_threshold = 0.0
ob_cube.parent = ob_cube_003
ob_cube.location = (0.0006504, -1.371, -0.09004)
ob_cube.display_type = 'SOLID'
ob_cube.lineart.crease_threshold = 0.0
_m = ob_cube.modifiers.new('Auto Smooth', 'NODES')
_m.node_group = ng_auto_smooth
_gi = [s.identifier for s in ng_auto_smooth.interface.items_tree if s.item_type == 'SOCKET' and s.in_out == 'INPUT']
_m[_gi[1]] = 1.047  # Angle
ob_cube_002.parent = ob_cube_003
ob_cube_002.location = (-0.4044, 0.1587, -0.05403)
ob_cube_002.display_type = 'SOLID'
ob_cube_002.lineart.crease_threshold = 0.0
ob_sphere.parent = ob_cube_003
ob_sphere.location = (-0.4044, 0.1187, 0.01097)
ob_sphere.display_type = 'SOLID'
ob_sphere.lineart.crease_threshold = 0.0
_m = ob_sphere.modifiers.new('Auto Smooth', 'NODES')
_m.node_group = ng_auto_smooth
_gi = [s.identifier for s in ng_auto_smooth.interface.items_tree if s.item_type == 'SOCKET' and s.in_out == 'INPUT']
_m[_gi[1]] = 1.047  # Angle
ob_cylinder.parent = ob_cube_003
ob_cylinder.location = (0.4832, 0.9214, -0.05277)
ob_cylinder.display_type = 'SOLID'
ob_cylinder.lineart.crease_threshold = 0.0
_m = ob_cylinder.modifiers.new('Array', 'ARRAY')
_m.constant_offset_displace = (0.0, 0.0, 0.0)
_m.relative_offset_displace = (0.0, -15.37, 0.0)
_m = ob_cylinder.modifiers.new('Auto Smooth', 'NODES')
_m.node_group = ng_auto_smooth
_gi = [s.identifier for s in ng_auto_smooth.interface.items_tree if s.item_type == 'SOCKET' and s.in_out == 'INPUT']
_m[_gi[1]] = 1.047  # Angle
ob_plane.parent = ob_cube_003
ob_plane.location = (0.0006504, -1.233, -0.1801)
ob_plane.display_type = 'SOLID'
ob_plane.lineart.crease_threshold = 0.0

# ---- collection membership
col_collection_1.objects.link(ob_cube_003)
col_collection_1.objects.link(ob_cube)
col_collection_1.objects.link(ob_cube_002)
col_collection_1.objects.link(ob_sphere)
col_collection_1.objects.link(ob_cylinder)
col_collection_1.objects.link(ob_plane)

# ---- scene / render settings (as saved in the file)
scene.frame_start = 1; scene.frame_end = 100; scene.frame_set(1)
scene.render.engine = 'CYCLES'
scene.render.image_settings.color_depth = '16'
scene.render.image_settings.compression = 90
scene.render.resolution_percentage = 50
scene.render.dither_intensity = 0.0
scene.render.use_simplify = True
scene.render.use_persistent_data = True
scene.cycles.use_denoising = False
scene.cycles.samples = 10
scene.cycles.sampling_pattern = 'TABULATED_SOBOL'
scene.cycles.light_sampling_threshold = 0.0
scene.cycles.use_adaptive_sampling = False
scene.cycles.use_light_tree = False
scene.cycles.caustics_reflective = False
scene.cycles.caustics_refractive = False
scene.cycles.blur_glossy = 4.0
scene.cycles.max_bounces = 4
scene.cycles.transmission_bounces = 4
scene.cycles.volume_bounces = 2
scene.cycles.transparent_max_bounces = 4
scene.cycles.use_animated_seed = True
scene.cycles.sample_clamp_direct = 4.0
scene.cycles.sample_clamp_indirect = 2.0
scene.cycles.debug_bvh_type = 'STATIC_BVH'
scene.view_settings.view_transform = 'Standard'
bpy.context.view_layer.update()

# ---- added for rendering (the .blend has no active camera): camera
cam_auto = bpy.data.cameras.new('AutoCamera')
cam_auto.lens = 50.0
cam_auto.sensor_width = 36.0
cam_auto.clip_end = 1000.0
ob_auto_camera = bpy.data.objects.new('AutoCamera', cam_auto)
scene.collection.objects.link(ob_auto_camera)
ob_auto_camera.location = (2.84626, -3.42377, 2.53129)
ob_auto_camera.rotation_euler = (1.09748, -7.21219e-08, 0.694738)
scene.camera = ob_auto_camera
bpy.context.view_layer.update()

